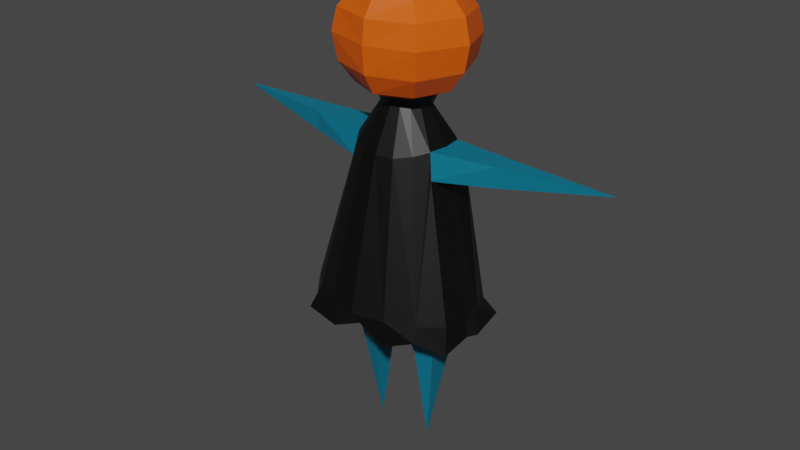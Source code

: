 # Source: Hero.blend  (saved by Blender 3.3.6; exported with 4.5.12 LTS)
import bpy
from mathutils import Matrix  # noqa: F401  (used for matrix-valued properties, if any)

bpy.ops.wm.read_factory_settings(use_empty=True)
scene = bpy.context.scene
scene.name = 'Scene'

# ---- collections
col_collection = bpy.data.collections.new('Collection'); scene.collection.children.link(col_collection)

# ---- materials (node trees are filled in below, after node groups)
mat_material = bpy.data.materials.new('Material')
mat_material.alpha_threshold = 0.0
mat_material.use_transparent_shadow = False
mat_material.roughness = 0.5
mat_material.line_color = (0.0, 0.0, 0.0, 1.0)
mat_material_001 = bpy.data.materials.new('Material.001')
mat_material_001.use_transparent_shadow = False
mat_material_002 = bpy.data.materials.new('Material.002')
mat_material_002.use_transparent_shadow = False
mat_material_003 = bpy.data.materials.new('Material.003')
mat_material_003.use_transparent_shadow = False

# ---- material node trees
mat_material.use_nodes = True; mat_material.node_tree.nodes.clear()
_N = mat_material.node_tree.nodes; _L = mat_material.node_tree.links
n0 = _N.new('ShaderNodeOutputMaterial'); n0.name = 'Material Output'; n0.location = (300, 300)
n1 = _N.new('ShaderNodeBsdfPrincipled'); n1.name = 'Principled BSDF'; n1.location = (10, 300)
n1.distribution = 'GGX'
n1.subsurface_method = 'RANDOM_WALK_SKIN'
n1.inputs[0].default_value = (0.0, 0.164, 0.2598, 1.0)
n1.inputs[3].default_value = 1.45
n1.inputs[27].default_value = (0.0, 0.0, 0.0, 1.0)
n1.inputs[28].default_value = 1.0
_L.new(n1.outputs[0], n0.inputs[0])
n0.is_active_output = True
mat_material_001.use_nodes = True; mat_material_001.node_tree.nodes.clear()
_N = mat_material_001.node_tree.nodes; _L = mat_material_001.node_tree.links
n0 = _N.new('ShaderNodeBsdfPrincipled'); n0.name = 'Principled BSDF'; n0.location = (10, 300)
n0.distribution = 'GGX'
n0.subsurface_method = 'RANDOM_WALK_SKIN'
n0.inputs[0].default_value = (0.8, 0.1044, 0.0, 1.0)
n0.inputs[3].default_value = 1.45
n0.inputs[27].default_value = (0.0, 0.0, 0.0, 1.0)
n0.inputs[28].default_value = 1.0
n1 = _N.new('ShaderNodeOutputMaterial'); n1.name = 'Material Output'; n1.location = (300, 300)
_L.new(n0.outputs[0], n1.inputs[0])
n1.is_active_output = True
mat_material_002.use_nodes = True; mat_material_002.node_tree.nodes.clear()
_N = mat_material_002.node_tree.nodes; _L = mat_material_002.node_tree.links
n0 = _N.new('ShaderNodeBsdfPrincipled'); n0.name = 'Principled BSDF'; n0.location = (10, 300)
n0.distribution = 'GGX'
n0.subsurface_method = 'RANDOM_WALK_SKIN'
n0.inputs[0].default_value = (0.0, 0.0, 0.0, 1.0)
n0.inputs[3].default_value = 1.45
n0.inputs[27].default_value = (0.0, 0.0, 0.0, 1.0)
n0.inputs[28].default_value = 1.0
n1 = _N.new('ShaderNodeOutputMaterial'); n1.name = 'Material Output'; n1.location = (300, 300)
_L.new(n0.outputs[0], n1.inputs[0])
n1.is_active_output = True
mat_material_003.use_nodes = True; mat_material_003.node_tree.nodes.clear()
_N = mat_material_003.node_tree.nodes; _L = mat_material_003.node_tree.links
n0 = _N.new('ShaderNodeBsdfPrincipled'); n0.name = 'Principled BSDF'; n0.location = (10, 300)
n0.distribution = 'GGX'
n0.subsurface_method = 'RANDOM_WALK_SKIN'
n0.inputs[0].default_value = (0.2159, 0.05127, 0.02956, 1.0)
n0.inputs[3].default_value = 1.45
n0.inputs[27].default_value = (0.0, 0.0, 0.0, 1.0)
n0.inputs[28].default_value = 1.0
n1 = _N.new('ShaderNodeOutputMaterial'); n1.name = 'Material Output'; n1.location = (300, 300)
_L.new(n0.outputs[0], n1.inputs[0])
n1.is_active_output = True

# ---- world
world_world = bpy.data.worlds.new('World'); scene.world = world_world
world_world.use_nodes = True; world_world.node_tree.nodes.clear()
_N = world_world.node_tree.nodes; _L = world_world.node_tree.links
n0 = _N.new('ShaderNodeOutputWorld'); n0.name = 'World Output'; n0.location = (300, 300)
n1 = _N.new('ShaderNodeBackground'); n1.name = 'Background'; n1.location = (10, 300)
n1.inputs[0].default_value = (0.05088, 0.05088, 0.05088, 1.0)
_L.new(n1.outputs[0], n0.inputs[0])
n0.is_active_output = True
world_world.color = (0.05088, 0.05088, 0.05088)
world_world.use_sun_shadow = False
world_world.sun_shadow_jitter_overblur = 0.0

# ---- meshes
me_cube = bpy.data.meshes.new('Cube')
me_cube.from_pydata([(-0.5519, -0.06524, 1.986), (-0.5818, -0.1274, 1.507), (-0.5519, -0.7721, 1.986), (-0.5818, -0.7092, 1.507), (0.0, -0.009365, 1.507), (0.0, -0.9355, 1.986), (0.0, -0.8674, 1.507), (0.0, 0.06587, 1.986), (0.0, -0.7967, 3.012), (-0.3792, -0.6399, 3.012), (-0.3723, -0.2097, 3.012), (0.0, -0.07341, 3.012), (-0.184, -0.06429, 1.31), (-0.184, -0.8162, 1.31), (0.0, -0.0183, 1.449), (0.0, -0.8208, 1.449), (-0.3162, -0.4583, -0.4198), (-0.3162, -0.4583, -0.4198), (-0.3162, -0.4583, -0.4198), (-0.3162, -0.4583, -0.4198), (0.0, -0.1857, 3.229), (-0.2333, -0.519, 3.229), (0.0, -0.6528, 3.229), (-0.2333, -0.3145, 3.229), (-0.186, -0.3145, 3.491), (0.0, -0.2242, 3.491), (-0.186, -0.519, 3.491), (0.0, -0.6139, 3.491), (-0.4662, -0.6802, 2.734), (-0.4179, -0.166, 2.734), (-1.124, -0.5246, 3.013), (-1.124, -0.2845, 3.013), (-1.106, -0.5243, 2.795), (-1.106, -0.2811, 2.795), (-2.287, -0.3387, 2.996), (-2.287, -0.3387, 2.996), (-2.287, -0.3387, 2.996), (-2.287, -0.3387, 2.996), (-0.4835, -0.5966, 0.6819), (-0.2846, -0.642, 0.6855), (-0.2847, -0.2622, 0.6856), (-0.4835, -0.2926, 0.6819), (0.5519, -0.06524, 1.986), (0.5818, -0.1274, 1.507), (0.5519, -0.7721, 1.986), (0.5818, -0.7092, 1.507), (0.3792, -0.6399, 3.012), (0.3723, -0.2097, 3.012), (0.184, -0.06429, 1.31), (0.184, -0.8164, 1.31), (0.3162, -0.4583, -0.4198), (0.3162, -0.4583, -0.4198), (0.3162, -0.4583, -0.4198), (0.3162, -0.4583, -0.4198), (0.2333, -0.519, 3.229), (0.2333, -0.3145, 3.229), (0.186, -0.3145, 3.491), (0.186, -0.519, 3.491), (0.4662, -0.6802, 2.734), (0.4179, -0.166, 2.734), (1.124, -0.5246, 3.013), (1.124, -0.2845, 3.013), (1.106, -0.5243, 2.795), (1.106, -0.2811, 2.795), (2.287, -0.3387, 2.996), (2.287, -0.3387, 2.996), (2.287, -0.3387, 2.996), (2.287, -0.3387, 2.996), (0.4835, -0.5966, 0.6819), (0.2846, -0.642, 0.6855), (0.2847, -0.2622, 0.6856), (0.4835, -0.2926, 0.6819)], [], [(10, 29, 33, 31), (6, 5, 2, 3), (3, 2, 0, 1), (1, 4, 14, 12), (1, 0, 7, 4), (10, 9, 21, 23), (2, 5, 8, 9, 28), (7, 0, 29, 10, 11), (12, 14, 15, 13), (6, 3, 13, 15), (39, 38, 17, 18), (40, 39, 18, 19), (41, 40, 19, 16), (38, 41, 16, 17), (11, 10, 23, 20), (20, 23, 24, 25), (9, 8, 22, 21), (17, 16, 19, 18), (25, 24, 26, 27), (23, 21, 26, 24), (21, 22, 27, 26), (0, 2, 28, 29), (32, 30, 34, 36), (29, 28, 32, 33), (28, 9, 30, 32), (9, 10, 31, 30), (37, 36, 34, 35), (31, 33, 37, 35), (30, 31, 35, 34), (33, 32, 36, 37), (3, 1, 41, 38), (1, 12, 40, 41), (12, 13, 39, 40), (13, 3, 38, 39), (47, 61, 63, 59), (6, 45, 44, 5), (45, 43, 42, 44), (43, 48, 14, 4), (43, 4, 7, 42), (47, 55, 54, 46), (44, 58, 46, 8, 5), (7, 11, 47, 59, 42), (48, 49, 15, 14), (6, 15, 49, 45), (69, 52, 51, 68), (70, 53, 52, 69), (71, 50, 53, 70), (68, 51, 50, 71), (11, 20, 55, 47), (20, 25, 56, 55), (46, 54, 22, 8), (51, 52, 53, 50), (25, 27, 57, 56), (55, 56, 57, 54), (54, 57, 27, 22), (42, 59, 58, 44), (62, 66, 64, 60), (59, 63, 62, 58), (58, 62, 60, 46), (46, 60, 61, 47), (67, 65, 64, 66), (61, 65, 67, 63), (60, 64, 65, 61), (63, 67, 66, 62), (45, 68, 71, 43), (43, 71, 70, 48), (48, 70, 69, 49), (49, 69, 68, 45)])
_uv = me_cube.uv_layers.new(name='UVMap')
_uv.uv.foreach_set('vector', [0.625, 0.25, 0.625, 0.25, 0.625, 0.25, 0.625, 0.25, 0.375, 0.875, 0.625, 0.875, 0.625, 1.0, 0.375, 1.0, 0.375, 0.0, 0.625, 0.0, 0.625, 0.25, 0.375, 0.25, 0.375, 0.25, 0.375, 0.375, 0.375, 0.375, 0.375, 0.25, 0.375, 0.25, 0.625, 0.25, 0.625, 0.375, 0.375, 0.375, 0.625, 0.25, 0.625, 0.0, 0.625, 0.0, 0.625, 0.25, 0.625, 1.0, 0.625, 0.875, 0.625, 0.875, 0.625, 1.0, 0.625, 1.0, 0.625, 0.375, 0.625, 0.25, 0.625, 0.25, 0.625, 0.25, 0.625, 0.375, 0.125, 0.5, 0.25, 0.5, 0.25, 0.75, 0.125, 0.75, 0.375, 0.875, 0.375, 1.0, 0.375, 1.0, 0.375, 0.875, 0.375, 1.0, 0.375, 1.0, 0.375, 1.0, 0.375, 1.0, 0.125, 0.5, 0.125, 0.75, 0.125, 0.75, 0.125, 0.5, 0.375, 0.25, 0.375, 0.25, 0.375, 0.25, 0.375, 0.25, 0.375, 0.0, 0.375, 0.25, 0.375, 0.25, 0.375, 0.0, 0.625, 0.375, 0.625, 0.25, 0.625, 0.25, 0.625, 0.375, 0.625, 0.375, 0.625, 0.25, 0.625, 0.25, 0.625, 0.375, 0.625, 1.0, 0.625, 0.875, 0.625, 0.875, 0.625, 1.0, 0.375, 1.0, 0.375, 0.25, 0.125, 0.5, 0.375, 1.0, 0.75, 0.5, 0.875, 0.5, 0.875, 0.75, 0.75, 0.75, 0.625, 0.25, 0.625, 0.0, 0.625, 0.0, 0.625, 0.25, 0.625, 1.0, 0.625, 0.875, 0.625, 0.875, 0.625, 1.0, 0.625, 0.25, 0.625, 0.0, 0.625, 0.0, 0.625, 0.25, 0.625, 1.0, 0.625, 1.0, 0.625, 1.0, 0.625, 1.0, 0.625, 0.25, 0.625, 0.0, 0.625, 0.0, 0.625, 0.25, 0.625, 1.0, 0.625, 1.0, 0.625, 1.0, 0.625, 1.0, 0.625, 0.0, 0.625, 0.25, 0.625, 0.25, 0.625, 0.0, 0.625, 0.25, 0.625, 0.0, 0.625, 0.0, 0.625, 0.25, 0.625, 0.25, 0.625, 0.25, 0.625, 0.25, 0.625, 0.25, 0.625, 0.0, 0.625, 0.25, 0.625, 0.25, 0.625, 0.0, 0.625, 0.25, 0.625, 0.0, 0.625, 0.0, 0.625, 0.25, 0.375, 0.0, 0.375, 0.25, 0.375, 0.25, 0.375, 0.0, 0.375, 0.25, 0.375, 0.25, 0.375, 0.25, 0.375, 0.25, 0.125, 0.5, 0.125, 0.75, 0.125, 0.75, 0.125, 0.5, 0.375, 1.0, 0.375, 1.0, 0.375, 1.0, 0.375, 1.0, 0.625, 0.25, 0.625, 0.25, 0.625, 0.25, 0.625, 0.25, 0.375, 0.875, 0.375, 1.0, 0.625, 1.0, 0.625, 0.875, 0.375, 0.0, 0.375, 0.25, 0.625, 0.25, 0.625, 0.0, 0.375, 0.25, 0.375, 0.25, 0.375, 0.375, 0.375, 0.375, 0.375, 0.25, 0.375, 0.375, 0.625, 0.375, 0.625, 0.25, 0.625, 0.25, 0.625, 0.25, 0.625, 0.0, 0.625, 0.0, 0.625, 1.0, 0.625, 1.0, 0.625, 1.0, 0.625, 0.875, 0.625, 0.875, 0.625, 0.375, 0.625, 0.375, 0.625, 0.25, 0.625, 0.25, 0.625, 0.25, 0.125, 0.5, 0.125, 0.75, 0.25, 0.75, 0.25, 0.5, 0.375, 0.875, 0.375, 0.875, 0.375, 1.0, 0.375, 1.0, 0.375, 1.0, 0.375, 1.0, 0.375, 1.0, 0.375, 1.0, 0.125, 0.5, 0.125, 0.5, 0.125, 0.75, 0.125, 0.75, 0.375, 0.25, 0.375, 0.25, 0.375, 0.25, 0.375, 0.25, 0.375, 0.0, 0.375, 0.0, 0.375, 0.25, 0.375, 0.25, 0.625, 0.375, 0.625, 0.375, 0.625, 0.25, 0.625, 0.25, 0.625, 0.375, 0.625, 0.375, 0.625, 0.25, 0.625, 0.25, 0.625, 1.0, 0.625, 1.0, 0.625, 0.875, 0.625, 0.875, 0.375, 1.0, 0.375, 1.0, 0.125, 0.5, 0.375, 0.25, 0.75, 0.5, 0.75, 0.75, 0.875, 0.75, 0.875, 0.5, 0.625, 0.25, 0.625, 0.25, 0.625, 0.0, 0.625, 0.0, 0.625, 1.0, 0.625, 1.0, 0.625, 0.875, 0.625, 0.875, 0.625, 0.25, 0.625, 0.25, 0.625, 0.0, 0.625, 0.0, 0.625, 1.0, 0.625, 1.0, 0.625, 1.0, 0.625, 1.0, 0.625, 0.25, 0.625, 0.25, 0.625, 0.0, 0.625, 0.0, 0.625, 1.0, 0.625, 1.0, 0.625, 1.0, 0.625, 1.0, 0.625, 0.0, 0.625, 0.0, 0.625, 0.25, 0.625, 0.25, 0.625, 0.25, 0.625, 0.25, 0.625, 0.0, 0.625, 0.0, 0.625, 0.25, 0.625, 0.25, 0.625, 0.25, 0.625, 0.25, 0.625, 0.0, 0.625, 0.0, 0.625, 0.25, 0.625, 0.25, 0.625, 0.25, 0.625, 0.25, 0.625, 0.0, 0.625, 0.0, 0.375, 0.0, 0.375, 0.0, 0.375, 0.25, 0.375, 0.25, 0.375, 0.25, 0.375, 0.25, 0.375, 0.25, 0.375, 0.25, 0.125, 0.5, 0.125, 0.5, 0.125, 0.75, 0.125, 0.75, 0.375, 1.0, 0.375, 1.0, 0.375, 1.0, 0.375, 1.0])
me_cube.materials.append(mat_material)
me_cube.use_mirror_vertex_groups = False
me_cube.update()
me_sphere_004 = bpy.data.meshes.new('Sphere.004')
me_sphere_004.from_pydata([(0.0, -0.2755, -1.431), (0.0, -0.4982, -1.483), (0.0, -0.621, -1.657), (0.0, -0.653, -1.894), (0.0, -0.6291, -2.184), (0.0, -0.5063, -2.395), (0.0, -0.2755, -2.496), (-0.1948, -0.1948, -1.431), (-0.36, -0.36, -1.483), (-0.4704, -0.4696, -1.657), (-0.5091, -0.5068, -1.894), (-0.4704, -0.4703, -2.184), (-0.36, -0.36, -2.395), (-0.1948, -0.1948, -2.496), (-0.2755, 0.0, -1.431), (-0.5091, 0.0, -1.483), (-0.6652, 0.0, -1.657), (-0.72, 0.0, -1.909), (-0.6652, 0.0, -2.184), (-0.5091, 0.0, -2.395), (-0.2755, 0.0, -2.496), (-0.1948, 0.1948, -1.431), (-0.36, 0.36, -1.483), (-0.4704, 0.4695, -1.692), (-0.5091, 0.5068, -1.939), (-0.4704, 0.4701, -2.184), (-0.36, 0.36, -2.395), (-0.1948, 0.1948, -2.496), (0.0, 0.0, -2.518), (0.0, 0.0, -1.601), (0.0, 0.2755, -1.431), (0.0, 0.4976, -1.483), (0.0, 0.6157, -1.679), (0.0, 0.5844, -2.186), (0.0, 0.5063, -2.395), (0.0, 0.2755, -2.496), (-0.3863, 0.4956, -1.691), (-0.1796, 0.5946, -1.945), (-0.05276, 0.6176, -1.848), (-0.3794, 0.5056, -1.737), (-0.37, 0.5156, -1.767), (-0.3568, 0.5256, -1.79), (-0.3404, 0.5355, -1.818), (-0.326, 0.5454, -1.844), (-0.3051, 0.5558, -1.869), (-0.2848, 0.5651, -1.891), (-0.2453, 0.575, -1.917), (-0.2121, 0.5848, -1.938), (-0.1502, 0.5985, -1.935), (-0.1204, 0.6024, -1.921), (-0.09253, 0.6062, -1.907), (-0.0647, 0.61, -1.888), (-0.04468, 0.6138, -1.865), (0.0, 0.6379, -1.898), (-0.02816, 0.6354, -1.947), (0.0, 0.6381, -2.013), (-0.06592, 0.6201, -2.015), (-0.1441, 0.5831, -2.18), (0.0, 0.6305, -2.114), (-0.3658, 0.531, -2.053), (-0.04573, 0.6181, -2.137), (-0.09145, 0.6056, -2.099), (-0.1372, 0.5932, -2.114), (-0.1829, 0.5807, -2.084), (-0.2286, 0.5683, -2.093), (-0.2744, 0.5559, -2.068), (-0.3201, 0.5434, -2.07), (-0.3241, 0.5414, -2.091), (-0.2824, 0.5519, -2.105), (-0.2427, 0.5623, -2.138), (-0.1852, 0.5728, -2.144), (-0.05062, 0.5838, -2.206), (-0.08959, 0.5834, -2.173), (0.1948, -0.1948, -1.431), (0.36, -0.36, -1.483), (0.4704, -0.4696, -1.657), (0.5091, -0.5068, -1.894), (0.4704, -0.4703, -2.184), (0.36, -0.36, -2.395), (0.1948, -0.1948, -2.496), (0.2755, 0.0, -1.431), (0.5091, 0.0, -1.483), (0.6652, 0.0, -1.657), (0.72, 0.0, -1.909), (0.6652, 0.0, -2.184), (0.5091, 0.0, -2.395), (0.2755, 0.0, -2.496), (0.1948, 0.1948, -1.431), (0.36, 0.36, -1.483), (0.4704, 0.4695, -1.692), (0.5091, 0.5068, -1.939), (0.4704, 0.4701, -2.184), (0.36, 0.36, -2.395), (0.1948, 0.1948, -2.496), (0.3863, 0.4956, -1.691), (0.1796, 0.5946, -1.945), (0.05276, 0.6176, -1.848), (0.3794, 0.5056, -1.737), (0.37, 0.5156, -1.767), (0.3568, 0.5256, -1.79), (0.3404, 0.5355, -1.818), (0.326, 0.5454, -1.844), (0.3051, 0.5558, -1.869), (0.2848, 0.5651, -1.891), (0.2453, 0.575, -1.917), (0.2121, 0.5848, -1.938), (0.1502, 0.5985, -1.935), (0.1204, 0.6024, -1.921), (0.09253, 0.6062, -1.907), (0.0647, 0.61, -1.888), (0.04468, 0.6138, -1.865), (0.02816, 0.6354, -1.947), (0.06592, 0.6201, -2.015), (0.1441, 0.5831, -2.18), (0.3658, 0.531, -2.053), (0.04573, 0.6181, -2.137), (0.09145, 0.6056, -2.099), (0.1372, 0.5932, -2.114), (0.1829, 0.5807, -2.084), (0.2286, 0.5683, -2.093), (0.2744, 0.5559, -2.068), (0.3201, 0.5434, -2.07), (0.3241, 0.5414, -2.091), (0.2824, 0.5519, -2.105), (0.2427, 0.5623, -2.138), (0.1852, 0.5728, -2.144), (0.05062, 0.5838, -2.206), (0.08959, 0.5834, -2.173)], [], [(6, 5, 12, 13), (4, 3, 10, 11), (2, 1, 8, 9), (0, 29, 7), (28, 6, 13), (5, 4, 11, 12), (3, 2, 9, 10), (1, 0, 7, 8), (9, 8, 15, 16), (7, 29, 14), (28, 13, 20), (12, 11, 18, 19), (10, 9, 16, 17), (8, 7, 14, 15), (13, 12, 19, 20), (11, 10, 17, 18), (28, 20, 27), (19, 18, 25, 26), (17, 16, 23, 24), (15, 14, 21, 22), (20, 19, 26, 27), (18, 17, 24, 25), (16, 15, 22, 23), (14, 29, 21), (22, 21, 30, 31), (27, 26, 34, 35), (25, 24, 37, 54, 56, 55, 58, 60, 61, 62, 63, 64, 65, 66, 59, 67, 68, 69, 70, 57), (23, 22, 31, 32, 36), (21, 29, 30), (28, 27, 35), (26, 25, 57, 72, 71, 33, 34), (24, 23, 36, 39, 40, 41, 42, 43, 44, 45, 46, 47, 37), (37, 48, 49, 50, 51, 52, 38, 36, 32, 53, 54), (6, 79, 78, 5), (4, 77, 76, 3), (2, 75, 74, 1), (0, 73, 29), (28, 79, 6), (5, 78, 77, 4), (3, 76, 75, 2), (1, 74, 73, 0), (75, 82, 81, 74), (73, 80, 29), (28, 86, 79), (78, 85, 84, 77), (76, 83, 82, 75), (74, 81, 80, 73), (79, 86, 85, 78), (77, 84, 83, 76), (28, 93, 86), (85, 92, 91, 84), (83, 90, 89, 82), (81, 88, 87, 80), (86, 93, 92, 85), (84, 91, 90, 83), (82, 89, 88, 81), (80, 87, 29), (88, 31, 30, 87), (93, 35, 34, 92), (91, 113, 125, 124, 123, 122, 114, 121, 120, 119, 118, 117, 116, 115, 58, 55, 112, 111, 95, 90), (89, 94, 32, 31, 88), (87, 30, 29), (28, 35, 93), (92, 34, 33, 126, 127, 113, 91), (90, 95, 105, 104, 103, 102, 101, 100, 99, 98, 97, 94, 89), (95, 111, 53, 32, 94, 96, 110, 109, 108, 107, 106)])
_uv = me_sphere_004.uv_layers.new(name='UVMap')
_uv.uv.foreach_set('vector', [0.25, 0.125, 0.25, 0.25, 0.125, 0.25, 0.125, 0.125, 0.25, 0.375, 0.25, 0.5, 0.125, 0.5, 0.125, 0.375, 0.25, 0.625, 0.25, 0.75, 0.125, 0.75, 0.125, 0.625, 0.25, 0.875, 0.1875, 1.0, 0.125, 0.875, 0.1875, 0.0, 0.25, 0.125, 0.125, 0.125, 0.25, 0.25, 0.25, 0.375, 0.125, 0.375, 0.125, 0.25, 0.25, 0.5, 0.25, 0.625, 0.125, 0.625, 0.125, 0.5, 0.25, 0.75, 0.25, 0.875, 0.125, 0.875, 0.125, 0.75, 0.125, 0.625, 0.125, 0.75, 0.0, 0.75, 0.0, 0.625, 0.125, 0.875, 0.0625, 1.0, 0.0, 0.875, 0.0625, 0.0, 0.125, 0.125, 0.0, 0.125, 0.125, 0.25, 0.125, 0.375, 0.0, 0.375, 0.0, 0.25, 0.125, 0.5, 0.125, 0.625, 0.0, 0.625, 0.0, 0.5, 0.125, 0.75, 0.125, 0.875, 0.0, 0.875, 0.0, 0.75, 0.125, 0.125, 0.125, 0.25, 0.0, 0.25, 0.0, 0.125, 0.125, 0.375, 0.125, 0.5, 0.0, 0.5, 0.0, 0.375, 0.9375, 0.0, 1.0, 0.125, 0.875, 0.125, 1.0, 0.25, 1.0, 0.375, 0.875, 0.375, 0.875, 0.25, 1.0, 0.5, 1.0, 0.625, 0.875, 0.625, 0.875, 0.5, 1.0, 0.75, 1.0, 0.875, 0.875, 0.875, 0.875, 0.75, 1.0, 0.125, 1.0, 0.25, 0.875, 0.25, 0.875, 0.125, 1.0, 0.375, 1.0, 0.5, 0.875, 0.5, 0.875, 0.375, 1.0, 0.625, 1.0, 0.75, 0.875, 0.75, 0.875, 0.625, 1.0, 0.875, 0.9375, 1.0, 0.875, 0.875, 0.875, 0.75, 0.875, 0.875, 0.75, 0.875, 0.75, 0.75, 0.875, 0.125, 0.875, 0.25, 0.75, 0.25, 0.75, 0.125, 0.875, 0.375, 0.875, 0.5, 0.7944, 0.5, 0.757, 0.5, 0.7666, 0.464, 0.75, 0.4652, 0.75, 0.4118, 0.7616, 0.4157, 0.7732, 0.4195, 0.7848, 0.4234, 0.7964, 0.4272, 0.808, 0.4311, 0.8197, 0.4349, 0.8313, 0.4387, 0.8429, 0.4426, 0.8311, 0.4291, 0.8193, 0.4156, 0.8076, 0.402, 0.7958, 0.3885, 0.784, 0.375, 0.875, 0.625, 0.875, 0.75, 0.75, 0.75, 0.75, 0.625, 0.8527, 0.625, 0.875, 0.875, 0.8125, 1.0, 0.75, 0.875, 0.8125, 0.0, 0.875, 0.125, 0.75, 0.125, 0.875, 0.25, 0.875, 0.375, 0.784, 0.375, 0.7755, 0.3643, 0.767, 0.3535, 0.75, 0.332, 0.75, 0.25, 0.875, 0.5, 0.875, 0.625, 0.8527, 0.625, 0.8468, 0.6125, 0.841, 0.6, 0.8352, 0.5875, 0.8293, 0.575, 0.8235, 0.5625, 0.8177, 0.55, 0.8119, 0.5375, 0.806, 0.525, 0.8002, 0.5125, 0.7944, 0.5, 0.7944, 0.5, 0.7892, 0.5086, 0.784, 0.5172, 0.7789, 0.5258, 0.7737, 0.5343, 0.7685, 0.5429, 0.7633, 0.5515, 0.8527, 0.625, 0.75, 0.625, 0.75, 0.5233, 0.757, 0.5, 0.25, 0.125, 0.125, 0.125, 0.125, 0.25, 0.25, 0.25, 0.25, 0.375, 0.125, 0.375, 0.125, 0.5, 0.25, 0.5, 0.25, 0.625, 0.125, 0.625, 0.125, 0.75, 0.25, 0.75, 0.25, 0.875, 0.125, 0.875, 0.1875, 1.0, 0.1875, 0.0, 0.125, 0.125, 0.25, 0.125, 0.25, 0.25, 0.125, 0.25, 0.125, 0.375, 0.25, 0.375, 0.25, 0.5, 0.125, 0.5, 0.125, 0.625, 0.25, 0.625, 0.25, 0.75, 0.125, 0.75, 0.125, 0.875, 0.25, 0.875, 0.125, 0.625, 0.0, 0.625, 0.0, 0.75, 0.125, 0.75, 0.125, 0.875, 0.0, 0.875, 0.0625, 1.0, 0.0625, 0.0, 0.0, 0.125, 0.125, 0.125, 0.125, 0.25, 0.0, 0.25, 0.0, 0.375, 0.125, 0.375, 0.125, 0.5, 0.0, 0.5, 0.0, 0.625, 0.125, 0.625, 0.125, 0.75, 0.0, 0.75, 0.0, 0.875, 0.125, 0.875, 0.125, 0.125, 0.0, 0.125, 0.0, 0.25, 0.125, 0.25, 0.125, 0.375, 0.0, 0.375, 0.0, 0.5, 0.125, 0.5, 0.9375, 0.0, 0.875, 0.125, 1.0, 0.125, 1.0, 0.25, 0.875, 0.25, 0.875, 0.375, 1.0, 0.375, 1.0, 0.5, 0.875, 0.5, 0.875, 0.625, 1.0, 0.625, 1.0, 0.75, 0.875, 0.75, 0.875, 0.875, 1.0, 0.875, 1.0, 0.125, 0.875, 0.125, 0.875, 0.25, 1.0, 0.25, 1.0, 0.375, 0.875, 0.375, 0.875, 0.5, 1.0, 0.5, 1.0, 0.625, 0.875, 0.625, 0.875, 0.75, 1.0, 0.75, 1.0, 0.875, 0.875, 0.875, 0.9375, 1.0, 0.875, 0.75, 0.75, 0.75, 0.75, 0.875, 0.875, 0.875, 0.875, 0.125, 0.75, 0.125, 0.75, 0.25, 0.875, 0.25, 0.875, 0.375, 0.784, 0.375, 0.7958, 0.3885, 0.8076, 0.402, 0.8193, 0.4156, 0.8311, 0.4291, 0.8429, 0.4426, 0.8313, 0.4387, 0.8197, 0.4349, 0.808, 0.4311, 0.7964, 0.4272, 0.7848, 0.4234, 0.7732, 0.4195, 0.7616, 0.4157, 0.75, 0.4118, 0.75, 0.4652, 0.7666, 0.464, 0.757, 0.5, 0.7944, 0.5, 0.875, 0.5, 0.875, 0.625, 0.8527, 0.625, 0.75, 0.625, 0.75, 0.75, 0.875, 0.75, 0.875, 0.875, 0.75, 0.875, 0.8125, 1.0, 0.8125, 0.0, 0.75, 0.125, 0.875, 0.125, 0.875, 0.25, 0.75, 0.25, 0.75, 0.332, 0.767, 0.3535, 0.7755, 0.3643, 0.784, 0.375, 0.875, 0.375, 0.875, 0.5, 0.7944, 0.5, 0.8002, 0.5125, 0.806, 0.525, 0.8119, 0.5375, 0.8177, 0.55, 0.8235, 0.5625, 0.8293, 0.575, 0.8352, 0.5875, 0.841, 0.6, 0.8468, 0.6125, 0.8527, 0.625, 0.875, 0.625, 0.7944, 0.5, 0.757, 0.5, 0.75, 0.5233, 0.75, 0.625, 0.8527, 0.625, 0.7633, 0.5515, 0.7685, 0.5429, 0.7737, 0.5343, 0.7789, 0.5258, 0.784, 0.5172, 0.7892, 0.5086])
me_sphere_004.materials.append(mat_material_001)
me_sphere_004.update()
me_circle_003 = bpy.data.meshes.new('Circle.003')
me_circle_003.from_pydata([(-0.07228, 0.1744, -0.0359), (-0.1489, 0.1441, -0.01402), (-0.2132, 0.09395, 0.0007731), (-0.2455, 0.0, 0.003149), (-0.2268, -0.09395, 0.007462), (-0.1736, -0.1736, 0.01533), (-0.09395, -0.2268, 0.02346), (0.0, -0.2455, 0.02709), (-0.1723, 0.3131, -0.368), (-0.3224, 0.3005, -0.3541), (-0.4222, 0.1892, -0.3252), (-0.4504, -0.00606, -0.3285), (-0.416, -0.196, -0.3264), (-0.3184, -0.3229, -0.3536), (-0.1723, -0.416, -0.3792), (0.0, -0.4502, -0.3789), (-0.3994, 0.5661, -2.004), (-0.6404, 0.3764, -1.964), (-0.7724, 0.102, -1.924), (-0.8348, -0.1653, -1.895), (-0.7813, -0.3971, -1.879), (-0.585, -0.5878, -1.865), (-0.3166, -0.7227, -1.85), (0.0, -0.8115, -1.843), (-0.3317, 0.5883, -2.256), (-0.6163, 0.3837, -2.107), (-0.7832, 0.09579, -2.198), (-0.8648, -0.1835, -2.051), (-0.8102, -0.4318, -2.157), (-0.5887, -0.7487, -2.021), (-0.2994, -0.7185, -2.131), (0.0, -0.692, -2.001), (-0.5057, -0.005329, -0.572), (-0.4928, 0.2298, -0.5754), (-0.4598, -0.2338, -0.5752), (-0.03969, 0.2745, 0.08632), (-0.1783, 0.2362, 0.106), (-0.2537, 0.1402, 0.1254), (-0.2793, 0.01138, 0.1353), (-0.2537, -0.1174, 0.1427), (-0.1808, -0.2266, 0.1551), (-0.09549, -0.2995, 0.1656), (0.0, -0.3252, 0.17), (0.07228, 0.1744, -0.0359), (0.1489, 0.1441, -0.01402), (0.2132, 0.09395, 0.0007731), (0.2455, 0.0, 0.003149), (0.2268, -0.09395, 0.007462), (0.1736, -0.1736, 0.01533), (0.09395, -0.2268, 0.02346), (0.1723, 0.3131, -0.368), (0.3224, 0.3005, -0.3541), (0.4222, 0.1892, -0.3252), (0.4504, -0.00606, -0.3285), (0.416, -0.196, -0.3264), (0.3184, -0.3229, -0.3536), (0.1723, -0.416, -0.3792), (0.413, 0.5661, -2.004), (0.6404, 0.3764, -1.964), (0.7724, 0.102, -1.924), (0.8348, -0.1653, -1.895), (0.7813, -0.3971, -1.879), (0.585, -0.5878, -1.865), (0.3166, -0.7227, -1.85), (0.3918, 0.5883, -2.256), (0.7639, 0.4327, -2.117), (0.7832, 0.09579, -2.198), (0.8648, -0.1835, -2.051), (0.8102, -0.4318, -2.157), (0.5887, -0.6282, -2.021), (0.2994, -0.7185, -2.131), (0.5057, -0.005329, -0.572), (0.4928, 0.2298, -0.5754), (0.4598, -0.2338, -0.5752), (0.03969, 0.2745, 0.08632), (0.1783, 0.2362, 0.106), (0.2537, 0.1402, 0.1254), (0.2793, 0.01138, 0.1353), (0.2537, -0.1174, 0.1427), (0.1808, -0.2266, 0.1551), (0.09549, -0.2995, 0.1656)], [], [(4, 3, 11, 12), (5, 4, 12, 13), (6, 5, 13, 14), (7, 6, 14, 15), (1, 0, 8, 9), (2, 1, 9, 10), (3, 2, 10, 11), (13, 12, 34, 20, 21), (14, 13, 21, 22), (15, 14, 22, 23), (9, 8, 16, 17), (10, 9, 17, 18, 33), (20, 19, 27, 28), (21, 20, 28, 29), (22, 21, 29, 30), (23, 22, 30, 31), (17, 16, 24, 25), (18, 17, 25, 26), (19, 18, 26, 27), (34, 32, 19, 20), (32, 33, 18, 19), (4, 5, 40, 39), (2, 3, 38, 37), (0, 1, 36, 35), (5, 6, 41, 40), (3, 4, 39, 38), (1, 2, 37, 36), (6, 7, 42, 41), (47, 54, 53, 46), (48, 55, 54, 47), (49, 56, 55, 48), (7, 15, 56, 49), (44, 51, 50, 43), (45, 52, 51, 44), (46, 53, 52, 45), (55, 62, 61, 73, 54), (56, 63, 62, 55), (15, 23, 63, 56), (51, 58, 57, 50), (52, 72, 59, 58, 51), (61, 68, 67, 60), (62, 69, 68, 61), (63, 70, 69, 62), (23, 31, 70, 63), (58, 65, 64, 57), (59, 66, 65, 58), (60, 67, 66, 59), (73, 61, 60, 71), (71, 60, 59, 72), (47, 78, 79, 48), (45, 76, 77, 46), (43, 74, 75, 44), (48, 79, 80, 49), (46, 77, 78, 47), (44, 75, 76, 45), (49, 80, 42, 7)])
_uv = me_circle_003.uv_layers.new(name='UVMap')
_uv.uv.foreach_set('vector', [0.0, 0.0, 0.0, 0.0, 0.0, 0.0, 0.0, 0.0, 0.0, 0.0, 0.0, 0.0, 0.0, 0.0, 0.0, 0.0, 0.0, 0.0, 0.0, 0.0, 0.0, 0.0, 0.0, 0.0, 0.0, 0.0, 0.0, 0.0, 0.0, 0.0, 0.0, 0.0, 0.0, 0.0, 0.0, 0.0, 0.0, 0.0, 0.0, 0.0, 0.0, 0.0, 0.0, 0.0, 0.0, 0.0, 0.0, 0.0, 0.0, 0.0, 0.0, 0.0, 0.0, 0.0, 0.0, 0.0, 0.0, 0.0, 0.0, 0.0, 0.0, 0.0, 0.0, 0.0, 0.0, 0.0, 0.0, 0.0, 0.0, 0.0, 0.0, 0.0, 0.0, 0.0, 0.0, 0.0, 0.0, 0.0, 0.0, 0.0, 0.0, 0.0, 0.0, 0.0, 0.0, 0.0, 0.0, 0.0, 0.0, 0.0, 0.0, 0.0, 0.0, 0.0, 0.0, 0.0, 0.0, 0.0, 0.0, 0.0, 0.0, 0.0, 0.0, 0.0, 0.0, 0.0, 0.0, 0.0, 0.0, 0.0, 0.0, 0.0, 0.0, 0.0, 0.0, 0.0, 0.0, 0.0, 0.0, 0.0, 0.0, 0.0, 0.0, 0.0, 0.0, 0.0, 0.0, 0.0, 0.0, 0.0, 0.0, 0.0, 0.0, 0.0, 0.0, 0.0, 0.0, 0.0, 0.0, 0.0, 0.0, 0.0, 0.0, 0.0, 0.0, 0.0, 0.0, 0.0, 0.0, 0.0, 0.0, 0.0, 0.0, 0.0, 0.0, 0.0, 0.0, 0.0, 0.0, 0.0, 0.0, 0.0, 0.0, 0.0, 0.0, 0.0, 0.0, 0.0, 0.0, 0.0, 0.0, 0.0, 0.0, 0.0, 0.0, 0.0, 0.0, 0.0, 0.0, 0.0, 0.0, 0.0, 0.0, 0.0, 0.0, 0.0, 0.0, 0.0, 0.0, 0.0, 0.0, 0.0, 0.0, 0.0, 0.0, 0.0, 0.0, 0.0, 0.0, 0.0, 0.0, 0.0, 0.0, 0.0, 0.0, 0.0, 0.0, 0.0, 0.0, 0.0, 0.0, 0.0, 0.0, 0.0, 0.0, 0.0, 0.0, 0.0, 0.0, 0.0, 0.0, 0.0, 0.0, 0.0, 0.0, 0.0, 0.0, 0.0, 0.0, 0.0, 0.0, 0.0, 0.0, 0.0, 0.0, 0.0, 0.0, 0.0, 0.0, 0.0, 0.0, 0.0, 0.0, 0.0, 0.0, 0.0, 0.0, 0.0, 0.0, 0.0, 0.0, 0.0, 0.0, 0.0, 0.0, 0.0, 0.0, 0.0, 0.0, 0.0, 0.0, 0.0, 0.0, 0.0, 0.0, 0.0, 0.0, 0.0, 0.0, 0.0, 0.0, 0.0, 0.0, 0.0, 0.0, 0.0, 0.0, 0.0, 0.0, 0.0, 0.0, 0.0, 0.0, 0.0, 0.0, 0.0, 0.0, 0.0, 0.0, 0.0, 0.0, 0.0, 0.0, 0.0, 0.0, 0.0, 0.0, 0.0, 0.0, 0.0, 0.0, 0.0, 0.0, 0.0, 0.0, 0.0, 0.0, 0.0, 0.0, 0.0, 0.0, 0.0, 0.0, 0.0, 0.0, 0.0, 0.0, 0.0, 0.0, 0.0, 0.0, 0.0, 0.0, 0.0, 0.0, 0.0, 0.0, 0.0, 0.0, 0.0, 0.0, 0.0, 0.0, 0.0, 0.0, 0.0, 0.0, 0.0, 0.0, 0.0, 0.0, 0.0, 0.0, 0.0, 0.0, 0.0, 0.0, 0.0, 0.0, 0.0, 0.0, 0.0, 0.0, 0.0, 0.0, 0.0, 0.0, 0.0, 0.0, 0.0, 0.0, 0.0, 0.0, 0.0, 0.0, 0.0, 0.0, 0.0, 0.0, 0.0, 0.0, 0.0, 0.0, 0.0, 0.0, 0.0, 0.0, 0.0, 0.0, 0.0, 0.0, 0.0, 0.0, 0.0, 0.0, 0.0, 0.0, 0.0, 0.0, 0.0, 0.0, 0.0, 0.0, 0.0, 0.0, 0.0, 0.0, 0.0, 0.0, 0.0, 0.0, 0.0, 0.0, 0.0, 0.0, 0.0, 0.0, 0.0, 0.0, 0.0, 0.0, 0.0, 0.0, 0.0, 0.0, 0.0, 0.0, 0.0, 0.0, 0.0, 0.0, 0.0, 0.0, 0.0, 0.0, 0.0, 0.0, 0.0, 0.0, 0.0, 0.0, 0.0, 0.0, 0.0, 0.0, 0.0, 0.0, 0.0, 0.0, 0.0, 0.0, 0.0, 0.0, 0.0, 0.0, 0.0, 0.0, 0.0, 0.0, 0.0, 0.0, 0.0, 0.0, 0.0, 0.0, 0.0])
me_circle_003.materials.append(mat_material_002)
me_circle_003.update()
me_cylinder_002 = bpy.data.meshes.new('Cylinder.002')
me_cylinder_002.from_pydata([(-0.08408, 0.4888, 0.5745), (-0.08408, 0.4888, 0.7473), (0.0, -0.3772, 0.5827), (-0.08408, 0.5658, 0.5745), (0.0, -0.3772, 0.7427), (-0.08408, 0.5658, 0.7473), (-0.2296, -0.3357, 0.5827), (0.0, 0.5743, 0.5745), (-0.2296, -0.3357, 0.7427), (0.0, 0.5743, 0.7473), (-0.4243, -0.2619, 0.5827), (0.0, 0.5019, 0.5745), (-0.4243, -0.2619, 0.7427), (0.0, 0.5019, 0.7473), (-0.5474, -0.1064, 0.5827), (0.08408, 0.4888, 0.5745), (-0.5474, -0.1064, 0.7427), (0.08408, 0.4888, 0.7473), (-0.5596, 0.1094, 0.5827), (0.08408, 0.5658, 0.5745), (-0.5596, 0.1094, 0.7427), (0.08408, 0.5658, 0.7473), (-0.5501, 0.322, 0.5827), (-0.5367, 0.322, 0.7427), (-0.4382, 0.4699, 0.5827), (-0.07238, 0.5658, 0.5869), (-0.4208, 0.4699, 0.7427), (-0.07238, 0.5658, 0.7349), (-5.784e-11, 0.5743, 0.5916), (-0.2404, 0.5373, 0.5827), (-0.2404, 0.5373, 0.7427), (2.313e-10, 0.5743, 0.7302), (0.2296, -0.3357, 0.5827), (0.2296, -0.3357, 0.7427), (0.4243, -0.2619, 0.5827), (0.4243, -0.2619, 0.7427), (0.07238, 0.5658, 0.5869), (0.5474, -0.1064, 0.5827), (0.5474, -0.1064, 0.7427), (0.07238, 0.5658, 0.7349), (0.5596, 0.1094, 0.5827), (0.5596, 0.1094, 0.7427), (0.5501, 0.322, 0.5827), (0.5501, 0.322, 0.7427), (0.4382, 0.4699, 0.5827), (0.4264, 0.4699, 0.7427), (0.2404, 0.5373, 0.5827), (0.2404, 0.5373, 0.7427), (-0.08408, 0.5582, 0.7427), (-0.08408, 0.4888, 0.7427), (-0.02872, 0.4966, 0.7427), (-0.07897, 0.4888, 0.7427), (0.0, 0.5019, 0.7427), (-0.0723, 0.5598, 0.7349), (-0.08408, 0.5582, 0.5827), (-0.0664, 0.5606, 0.5873), (-0.0723, 0.5598, 0.5868), (0.0, 0.5695, 0.5916), (-5.784e-11, 0.5695, 0.5916), (0.0, 0.5695, 0.7302), (-0.004592, 0.5688, 0.7306), (0.0, 0.5019, 0.5827), (-2.792e-11, 0.5019, 0.5827), (-0.04349, 0.4951, 0.5827), (-0.08408, 0.4888, 0.5827), (-0.07493, 0.4888, 0.5827), (6.232e-11, 0.5019, 0.7427), (0.08408, 0.5582, 0.7427), (0.08408, 0.4888, 0.7427), (0.07897, 0.4888, 0.7427), (0.06143, 0.4923, 0.7427), (2.313e-10, 0.5695, 0.7302), (0.004592, 0.5688, 0.7306), (0.08408, 0.5582, 0.5827), (0.0723, 0.5598, 0.5868), (0.0664, 0.5606, 0.5873), (0.0723, 0.5598, 0.7349), (0.07493, 0.4888, 0.5827), (0.05147, 0.4925, 0.5827), (0.08408, 0.4888, 0.5827)], [], [(2, 4, 8, 6), (6, 8, 12, 10), (10, 12, 16, 14), (14, 16, 20, 18), (18, 20, 23, 22), (22, 23, 26, 24), (30, 26, 23, 20, 16, 12, 8, 4, 52, 50, 51, 49, 48), (24, 26, 30, 29), (60, 59, 57, 58, 55, 56, 53), (29, 30, 48, 54), (2, 6, 10, 14, 18, 22, 24, 29, 54, 64, 65, 63, 62, 61), (2, 32, 33, 4), (32, 34, 35, 33), (34, 37, 38, 35), (37, 40, 41, 38), (40, 42, 43, 41), (42, 44, 45, 43), (66, 52, 4, 33, 35, 38, 41, 43, 45, 47, 67, 68, 69, 70), (44, 46, 47, 45), (74, 75, 57, 59, 71, 72, 76), (47, 46, 73, 67), (46, 44, 42, 40, 37, 34, 32, 2, 61, 78, 77, 79, 73), (1, 5, 3, 0, 64, 54, 48, 49), (9, 5, 1, 13), (3, 7, 11, 0), (79, 15, 19, 21, 17, 68, 67, 73), (9, 13, 17, 21), (19, 15, 11, 7), (56, 25, 27, 53), (27, 31, 71, 59, 60, 53), (58, 28, 25, 56, 55), (76, 39, 36, 74), (31, 39, 76, 72, 71), (74, 36, 28, 58, 57, 75), (64, 0, 65), (1, 49, 51), (3, 5, 27, 25), (7, 3, 25, 28), (66, 13, 1, 51, 50, 52), (5, 9, 31, 27), (65, 0, 11, 62, 63), (68, 17, 69), (77, 15, 79), (21, 19, 36, 39), (19, 7, 28, 36), (69, 17, 13, 66, 70), (9, 21, 39, 31), (62, 11, 15, 77, 78, 61)])
_uv = me_cylinder_002.uv_layers.new(name='UVMap')
_uv.uv.foreach_set('vector', [0.5, 0.5, 0.5, 1.0, 0.4375, 1.0, 0.4375, 0.5, 0.4375, 0.5, 0.4375, 1.0, 0.375, 1.0, 0.375, 0.5, 0.375, 0.5, 0.375, 1.0, 0.3125, 1.0, 0.3125, 0.5, 0.3125, 0.5, 0.3125, 1.0, 0.25, 1.0, 0.25, 0.5, 0.25, 0.5, 0.25, 1.0, 0.1875, 1.0, 0.1875, 0.5, 0.1875, 0.5, 0.1875, 1.0, 0.125, 1.0, 0.125, 0.5, 0.1582, 0.4717, 0.08029, 0.4197, 0.02827, 0.3418, 0.01, 0.25, 0.02827, 0.1582, 0.08029, 0.08029, 0.1582, 0.02827, 0.25, 0.01, 0.25, 0.4557, 0.2387, 0.4527, 0.2191, 0.4481, 0.2171, 0.448, 0.2179, 0.4836, 0.125, 0.5, 0.125, 1.0, 0.0625, 1.0, 0.0625, 0.5, 0.001194, 0.9621, 0.0, 0.961, 0.0, 0.5276, 0.0, 0.5276, 0.01726, 0.5143, 0.01879, 0.5129, 0.01879, 0.9757, 0.0625, 0.5, 0.0625, 1.0, 0.02186, 1.0, 0.02186, 0.5, 0.75, 0.01, 0.6582, 0.02827, 0.5803, 0.08029, 0.5283, 0.1582, 0.51, 0.25, 0.5283, 0.3418, 0.5803, 0.4197, 0.6582, 0.4717, 0.7179, 0.4836, 0.7173, 0.448, 0.7208, 0.4482, 0.733, 0.4518, 0.75, 0.4557, 0.75, 0.4557, 0.5, 0.5, 0.4375, 0.5, 0.4375, 1.0, 0.5, 1.0, 0.4375, 0.5, 0.375, 0.5, 0.375, 1.0, 0.4375, 1.0, 0.375, 0.5, 0.3125, 0.5, 0.3125, 1.0, 0.375, 1.0, 0.3125, 0.5, 0.25, 0.5, 0.25, 1.0, 0.3125, 1.0, 0.25, 0.5, 0.1875, 0.5, 0.1875, 1.0, 0.25, 1.0, 0.1875, 0.5, 0.125, 0.5, 0.125, 1.0, 0.1875, 1.0, 0.25, 0.4557, 0.25, 0.4557, 0.25, 0.01, 0.1582, 0.02827, 0.08029, 0.08029, 0.02827, 0.1582, 0.01, 0.25, 0.02827, 0.3418, 0.08029, 0.4197, 0.1582, 0.4717, 0.2179, 0.4836, 0.2172, 0.448, 0.2192, 0.4481, 0.226, 0.4501, 0.125, 0.5, 0.0625, 0.5, 0.0625, 1.0, 0.125, 1.0, 0.01879, 0.5129, 0.01726, 0.5143, 0.0, 0.5276, 0.0, 0.961, 0.0, 0.961, 0.001194, 0.9621, 0.01879, 0.9757, 0.0625, 1.0, 0.0625, 0.5, 0.02186, 0.5, 0.02186, 1.0, 0.6582, 0.4717, 0.5803, 0.4197, 0.5283, 0.3418, 0.51, 0.25, 0.5283, 0.1582, 0.5803, 0.08029, 0.6582, 0.02827, 0.75, 0.01, 0.75, 0.4557, 0.7299, 0.4503, 0.7208, 0.4482, 0.7173, 0.448, 0.7179, 0.4836, 0.625, 0.0, 0.625, 0.25, 0.375, 0.25, 0.375, 0.0, 0.3869, 0.0, 0.3869, 0.2252, 0.6183, 0.2252, 0.6183, 0.0, 0.75, 0.5, 0.875, 0.5, 0.875, 0.75, 0.75, 0.75, 0.125, 0.5, 0.25, 0.5, 0.25, 0.75, 0.125, 0.75, 0.3869, 0.0, 0.375, 0.0, 0.375, 0.25, 0.625, 0.25, 0.625, 0.0, 0.6183, 0.0, 0.6183, 0.2252, 0.3869, 0.2252, 0.75, 0.5, 0.75, 0.75, 0.875, 0.75, 0.875, 0.5, 0.125, 0.5, 0.125, 0.75, 0.25, 0.75, 0.25, 0.5, 0.375, 0.2303, 0.375, 0.25, 0.625, 0.25, 0.625, 0.2303, 0.875, 0.5, 0.75, 0.5, 0.75, 0.5169, 0.75, 0.5169, 0.758, 0.517, 0.875, 0.5197, 0.25, 0.5169, 0.25, 0.5, 0.125, 0.5, 0.125, 0.5197, 0.1352, 0.5197, 0.625, 0.2303, 0.625, 0.25, 0.375, 0.25, 0.375, 0.2303, 0.75, 0.5, 0.875, 0.5, 0.875, 0.5197, 0.758, 0.517, 0.75, 0.5169, 0.125, 0.5197, 0.125, 0.5, 0.25, 0.5, 0.25, 0.5169, 0.25, 0.5169, 0.1352, 0.5197, 0.3869, 0.0, 0.375, 0.0, 0.375, 0.0, 0.625, 0.0, 0.6183, 0.0, 0.625, 0.0, 0.375, 0.25, 0.625, 0.25, 0.625, 0.25, 0.375, 0.25, 0.25, 0.5, 0.125, 0.5, 0.125, 0.5, 0.25, 0.5, 0.75, 0.75, 0.75, 0.75, 0.875, 0.75, 0.875, 0.75, 0.7953, 0.75, 0.75, 0.75, 0.875, 0.5, 0.75, 0.5, 0.75, 0.5, 0.875, 0.5, 0.125, 0.75, 0.125, 0.75, 0.25, 0.75, 0.25, 0.75, 0.1786, 0.75, 0.6183, 0.0, 0.625, 0.0, 0.625, 0.0, 0.375, 0.0, 0.375, 0.0, 0.3869, 0.0, 0.625, 0.25, 0.375, 0.25, 0.375, 0.25, 0.625, 0.25, 0.125, 0.5, 0.25, 0.5, 0.25, 0.5, 0.125, 0.5, 0.875, 0.75, 0.875, 0.75, 0.75, 0.75, 0.75, 0.75, 0.8471, 0.75, 0.75, 0.5, 0.875, 0.5, 0.875, 0.5, 0.75, 0.5, 0.25, 0.75, 0.25, 0.75, 0.125, 0.75, 0.125, 0.75, 0.1647, 0.75, 0.25, 0.75])
me_cylinder_002.materials.append(mat_material_003)
me_cylinder_002.update()
me_cube_011 = bpy.data.meshes.new('Cube.011')
me_cube_011.from_pydata([(-0.2417, 0.7841, 1.305), (-0.2167, 0.7629, 1.863), (-0.2855, 0.7648, 1.864), (-0.2518, 0.822, 1.862), (-0.2167, 0.7604, 1.773), (-0.235, 0.775, 1.75), (-0.2417, 0.7994, 1.845), (-0.237, 0.7715, 1.75), (-0.2518, 0.8194, 1.771), (-0.2318, 0.7668, 1.306), (-0.2855, 0.7622, 1.773), (-0.237, 0.774, 1.841), (-0.2318, 0.782, 1.845), (-0.2418, 0.7495, 1.306), (-0.239, 0.7705, 1.841), (-0.2418, 0.7647, 1.846), (-0.239, 0.7679, 1.75), (-0.2618, 0.7495, 1.306), (-0.2618, 0.7648, 1.846), (-0.2718, 0.7668, 1.306), (-0.2718, 0.7821, 1.845), (-0.2617, 0.7841, 1.305), (-0.2617, 0.7994, 1.845), (-0.2668, 0.741, 1.311), (-0.2368, 0.741, 1.311), (-0.2218, 0.7669, 1.311), (-0.2367, 0.7929, 1.31), (-0.2667, 0.7929, 1.31), (-0.2818, 0.767, 1.311), (-0.2518, 0.7655, 1.261), (-0.2689, 0.777, 1.844), (-0.2653, 0.7708, 1.844), (-0.2671, 0.774, 1.844), (-0.2689, 0.7745, 1.753), (-0.2653, 0.7708, 1.844), (-0.2653, 0.7683, 1.753), (-0.2671, 0.774, 1.844), (-0.2671, 0.7714, 1.753), (-0.2689, 0.7745, 1.753), (-0.2689, 0.777, 1.844), (-0.2689, 0.777, 1.844), (-0.2681, 0.7757, 1.844), (-0.2556, 0.7993, 1.841), (-0.2556, 0.7967, 1.751), (-0.2479, 0.7993, 1.841), (-0.2518, 0.7993, 1.841), (-0.2479, 0.7967, 1.751), (-0.2518, 0.7967, 1.751), (-0.2385, 0.7703, 1.841), (-0.2365, 0.7737, 1.841), (-0.2365, 0.7712, 1.751), (-0.2385, 0.7678, 1.751), (-0.2345, 0.7746, 1.75), (-0.2479, 0.7993, 1.841), (-0.2479, 0.7992, 1.838), (-0.2556, 0.7993, 1.841), (-0.2556, 0.7983, 1.805), (-0.2355, 0.7755, 1.841), (-0.2345, 0.7772, 1.841), (-0.2385, 0.7694, 1.809), (-0.2385, 0.7703, 1.841), (-0.2385, 0.7703, 1.841), (-0.2345, 0.7772, 1.841), (-0.2345, 0.7746, 1.75), (-0.2345, 0.7746, 1.75)], [], [(34, 2, 10, 35), (36, 2, 34), (37, 35, 10), (39, 38, 10, 2, 40), (40, 2, 36, 41), (38, 37, 10), (0, 6, 12, 9), (58, 12, 15, 48, 49, 57), (61, 48, 15, 13, 9, 12, 58, 62, 63, 64, 52, 50, 51, 59, 60), (13, 15, 18, 17), (30, 33, 20, 19, 17, 18, 31, 32, 41, 36, 34, 35, 37, 38, 39), (6, 22, 20, 18, 15, 12), (19, 20, 22, 21), (6, 0, 21, 22, 42, 55, 56, 43, 47, 46, 54, 53, 44), (45, 42, 22, 6, 44), (21, 0, 9, 13, 17, 19), (23, 29, 24), (24, 29, 25), (25, 29, 26), (26, 29, 27), (28, 23, 24, 25, 26, 27), (27, 29, 28), (28, 29, 23), (31, 18, 20, 33, 30, 39, 40, 41, 32), (3, 8, 43, 56), (42, 45, 3), (43, 8, 47), (8, 3, 54, 46), (3, 44, 53), (3, 45, 44), (8, 46, 47), (52, 64, 5), (11, 57, 49), (52, 5, 7, 50), (16, 14, 59, 51), (14, 48, 61), (14, 11, 49, 48), (50, 7, 16, 51), (56, 55, 3), (42, 3, 55), (3, 53, 54), (62, 1, 4, 63), (57, 11, 1, 62, 58), (63, 4, 7, 5, 64), (16, 4, 1, 60, 59, 14), (1, 11, 14, 61, 60), (7, 4, 16)])
_uv = me_cube_011.uv_layers.new(name='UVMap')
_uv.uv.foreach_set('vector', [0.4023, 0.0, 0.625, 0.0, 0.625, 0.25, 0.4023, 0.25, 0.4037, 0.875, 0.625, 0.875, 0.4023, 1.0, 0.4037, 0.375, 0.4023, 0.25, 0.625, 0.25, 0.4051, 0.0, 0.4051, 0.25, 0.625, 0.25, 0.625, 0.0, 0.4051, 0.0, 0.4051, 1.0, 0.625, 0.875, 0.4037, 0.875, 0.4045, 0.9448, 0.4051, 0.25, 0.4037, 0.375, 0.625, 0.25, 1.0, 0.5, 1.0, 1.0, 0.8333, 1.0, 0.8333, 0.5, 0.7876, 0.996, 0.8333, 1.0, 0.6667, 1.0, 0.7216, 0.996, 0.7546, 0.996, 0.7717, 0.996, 0.7216, 0.996, 0.7216, 0.996, 0.6667, 1.0, 0.6667, 0.5, 0.8333, 0.5, 0.8333, 1.0, 0.7876, 0.996, 0.7876, 0.996, 0.7876, 0.9119, 0.7876, 0.9119, 0.7876, 0.9119, 0.7546, 0.9119, 0.7216, 0.9119, 0.7216, 0.9657, 0.7216, 0.996, 0.6667, 0.5, 0.6667, 1.0, 0.5, 1.0, 0.5, 0.5, 0.3815, 0.9987, 0.3815, 0.9147, 0.3333, 1.0, 0.3333, 0.5, 0.5, 0.5, 0.5, 1.0, 0.4413, 0.9985, 0.4112, 0.9986, 0.3946, 0.9987, 0.4112, 0.9986, 0.4413, 0.9985, 0.4413, 0.9144, 0.4112, 0.9145, 0.3815, 0.9147, 0.3815, 0.9987, 0.4578, 0.1311, 0.04215, 0.37, 0.04215, 0.13, 0.04215, 0.3689, 0.4578, 0.13, 0.4578, 0.37, 0.3333, 0.5, 0.3333, 1.0, 0.1667, 1.0, 0.1667, 0.5, -8.941e-08, 1.0, -8.941e-08, 0.5, 0.1667, 0.5, 0.1667, 1.0, 0.1154, 0.9967, 0.1154, 0.9967, 0.1154, 0.9629, 0.1154, 0.9126, 0.08353, 0.9126, 0.05165, 0.9126, 0.05165, 0.9932, 0.05165, 0.9966, 0.05165, 0.9966, 0.08353, 0.9967, 0.1154, 0.9967, 0.1667, 1.0, -8.941e-08, 1.0, 0.05165, 0.9966, 0.5422, 0.37, 0.75, 0.49, 0.9578, 0.37, 0.7495, 0.4897, 0.75, 0.01, 0.5422, 0.13, 0.25, 0.49, 0.25, 0.25, 0.4578, 0.37, 0.4578, 0.37, 0.25, 0.25, 0.4578, 0.13, 0.4578, 0.13, 0.25, 0.25, 0.25, 0.01, 0.25, 0.01, 0.25, 0.25, 0.04215, 0.13, 0.5422, 0.37, 0.75, 0.49, 0.9578, 0.37, 0.9578, 0.13, 0.9578, 0.3689, 0.7505, 0.4897, 0.04215, 0.13, 0.25, 0.25, 0.04215, 0.37, 0.04215, 0.37, 0.25, 0.25, 0.25, 0.49, 0.4413, 0.9985, 0.5, 1.0, 0.3333, 1.0, 0.3815, 0.9147, 0.3815, 0.9987, 0.3815, 0.9987, 0.3815, 0.9987, 0.3946, 0.9987, 0.4112, 0.9986, 0.625, 0.0, 0.625, 0.25, 0.3893, 0.25, 0.3893, 0.1003, 0.3893, 1.0, 0.3893, 0.875, 0.625, 0.875, 0.3893, 0.25, 0.625, 0.25, 0.3893, 0.375, 0.625, 0.25, 0.625, 0.0, 0.3892, 0.01028, 0.3892, 0.25, 0.625, 0.0, 0.3892, 0.0, 0.3892, 0.0, 0.625, 0.875, 0.3893, 0.875, 0.3892, 1.0, 0.625, 0.25, 0.3892, 0.25, 0.3893, 0.375, 0.3812, 0.25, 0.3812, 0.25, 0.375, 0.25, 0.375, 0.875, 0.3812, 0.9397, 0.3811, 0.875, 0.3812, 0.25, 0.375, 0.25, 0.375, 0.375, 0.3811, 0.375, 0.375, 0.25, 0.375, 0.0, 0.381, 0.09017, 0.381, 0.25, 0.375, 0.0, 0.381, 0.0, 0.381, 0.0, 0.375, 1.0, 0.375, 0.875, 0.3811, 0.875, 0.381, 1.0, 0.3811, 0.375, 0.375, 0.375, 0.375, 0.25, 0.381, 0.25, 0.3893, 0.1003, 0.3893, 0.0, 0.625, 0.0, 0.3893, 1.0, 0.625, 0.875, 0.3893, 1.0, 0.625, 0.0, 0.3892, 0.0, 0.3892, 0.01028, 0.3812, 0.0, 0.625, 0.0, 0.625, 0.25, 0.3812, 0.25, 0.3812, 0.9397, 0.375, 0.875, 0.625, 0.875, 0.3812, 1.0, 0.3812, 1.0, 0.3812, 0.25, 0.625, 0.25, 0.375, 0.375, 0.375, 0.25, 0.3812, 0.25, 0.375, 0.25, 0.625, 0.25, 0.625, 0.0, 0.381, 0.0, 0.381, 0.09017, 0.375, 0.0, 0.625, 0.875, 0.375, 0.875, 0.375, 1.0, 0.381, 1.0, 0.381, 1.0, 0.375, 0.375, 0.625, 0.25, 0.375, 0.25])
me_cube_011.materials.append(mat_material_003)
me_cube_011.update()
me_cube_012 = bpy.data.meshes.new('Cube.012')
me_cube_012.from_pydata([(0.266, 0.6569, 0.5189), (0.2911, 0.6296, 1.077), (0.2222, 0.6314, 1.078), (0.2559, 0.6887, 1.076), (0.2911, 0.628, 0.986), (0.2727, 0.6429, 0.9635), (0.266, 0.6662, 1.059), (0.2707, 0.6393, 0.9636), (0.2559, 0.6871, 0.985), (0.2759, 0.6395, 0.5192), (0.2222, 0.6299, 0.9868), (0.2707, 0.6409, 1.054), (0.2759, 0.6489, 1.059), (0.2659, 0.6222, 0.5195), (0.2687, 0.6374, 1.054), (0.2659, 0.6316, 1.059), (0.2687, 0.6358, 0.9637), (0.2459, 0.6223, 0.5195), (0.2459, 0.6316, 1.059), (0.2359, 0.6396, 0.5192), (0.2359, 0.6489, 1.059), (0.246, 0.6569, 0.5189), (0.246, 0.6662, 1.059), (0.2409, 0.6137, 0.5246), (0.2709, 0.6137, 0.5246), (0.2859, 0.6396, 0.5242), (0.271, 0.6656, 0.5237), (0.241, 0.6657, 0.5237), (0.2259, 0.6397, 0.5242), (0.2559, 0.6388, 0.4742), (0.2388, 0.6439, 1.058), (0.2424, 0.6377, 1.058), (0.2406, 0.6408, 1.058), (0.2388, 0.6423, 0.967), (0.2424, 0.6377, 1.058), (0.2424, 0.6361, 0.9669), (0.2406, 0.6408, 1.058), (0.2406, 0.6392, 0.967), (0.2388, 0.6423, 0.967), (0.2388, 0.6439, 1.058), (0.2388, 0.6439, 1.058), (0.2396, 0.6425, 1.058), (0.2521, 0.6662, 1.055), (0.2521, 0.6646, 0.9644), (0.2598, 0.6662, 1.055), (0.2559, 0.6662, 1.055), (0.2598, 0.6646, 0.9644), (0.2559, 0.6646, 0.9644), (0.2692, 0.6372, 1.055), (0.2712, 0.6406, 1.055), (0.2712, 0.6391, 0.9641), (0.2692, 0.6356, 0.9642), (0.2732, 0.6425, 0.9641), (0.2598, 0.6662, 1.055), (0.2598, 0.6661, 1.051), (0.2521, 0.6662, 1.055), (0.2521, 0.6655, 1.019), (0.2722, 0.6424, 1.055), (0.2732, 0.644, 1.055), (0.2692, 0.6366, 1.022), (0.2692, 0.6372, 1.055), (0.2692, 0.6372, 1.055), (0.2732, 0.644, 1.055), (0.2732, 0.6425, 0.9641), (0.2732, 0.6425, 0.9641)], [], [(34, 2, 10, 35), (36, 2, 34), (37, 35, 10), (39, 38, 10, 2, 40), (40, 2, 36, 41), (38, 37, 10), (0, 6, 12, 9), (58, 12, 15, 48, 49, 57), (61, 48, 15, 13, 9, 12, 58, 62, 63, 64, 52, 50, 51, 59, 60), (13, 15, 18, 17), (30, 33, 20, 19, 17, 18, 31, 32, 41, 36, 34, 35, 37, 38, 39), (6, 22, 20, 18, 15, 12), (19, 20, 22, 21), (6, 0, 21, 22, 42, 55, 56, 43, 47, 46, 54, 53, 44), (45, 42, 22, 6, 44), (21, 0, 9, 13, 17, 19), (23, 29, 24), (24, 29, 25), (25, 29, 26), (26, 29, 27), (28, 23, 24, 25, 26, 27), (27, 29, 28), (28, 29, 23), (31, 18, 20, 33, 30, 39, 40, 41, 32), (3, 8, 43, 56), (42, 45, 3), (43, 8, 47), (8, 3, 54, 46), (3, 44, 53), (3, 45, 44), (8, 46, 47), (52, 64, 5), (11, 57, 49), (52, 5, 7, 50), (16, 14, 59, 51), (14, 48, 61), (14, 11, 49, 48), (50, 7, 16, 51), (56, 55, 3), (42, 3, 55), (3, 53, 54), (62, 1, 4, 63), (57, 11, 1, 62, 58), (63, 4, 7, 5, 64), (16, 4, 1, 60, 59, 14), (1, 11, 14, 61, 60), (7, 4, 16)])
_uv = me_cube_012.uv_layers.new(name='UVMap')
_uv.uv.foreach_set('vector', [0.4023, 0.0, 0.625, 0.0, 0.625, 0.25, 0.4023, 0.25, 0.4037, 0.875, 0.625, 0.875, 0.4023, 1.0, 0.4037, 0.375, 0.4023, 0.25, 0.625, 0.25, 0.4051, 0.0, 0.4051, 0.25, 0.625, 0.25, 0.625, 0.0, 0.4051, 0.0, 0.4051, 1.0, 0.625, 0.875, 0.4037, 0.875, 0.4045, 0.9448, 0.4051, 0.25, 0.4037, 0.375, 0.625, 0.25, 1.0, 0.5, 1.0, 1.0, 0.8333, 1.0, 0.8333, 0.5, 0.7876, 0.996, 0.8333, 1.0, 0.6667, 1.0, 0.7216, 0.996, 0.7546, 0.996, 0.7717, 0.996, 0.7216, 0.996, 0.7216, 0.996, 0.6667, 1.0, 0.6667, 0.5, 0.8333, 0.5, 0.8333, 1.0, 0.7876, 0.996, 0.7876, 0.996, 0.7876, 0.9119, 0.7876, 0.9119, 0.7876, 0.9119, 0.7546, 0.9119, 0.7216, 0.9119, 0.7216, 0.9657, 0.7216, 0.996, 0.6667, 0.5, 0.6667, 1.0, 0.5, 1.0, 0.5, 0.5, 0.3815, 0.9987, 0.3815, 0.9147, 0.3333, 1.0, 0.3333, 0.5, 0.5, 0.5, 0.5, 1.0, 0.4413, 0.9985, 0.4112, 0.9986, 0.3946, 0.9987, 0.4112, 0.9986, 0.4413, 0.9985, 0.4413, 0.9144, 0.4112, 0.9145, 0.3815, 0.9147, 0.3815, 0.9987, 0.4578, 0.1311, 0.04215, 0.37, 0.04215, 0.13, 0.04215, 0.3689, 0.4578, 0.13, 0.4578, 0.37, 0.3333, 0.5, 0.3333, 1.0, 0.1667, 1.0, 0.1667, 0.5, -8.941e-08, 1.0, -8.941e-08, 0.5, 0.1667, 0.5, 0.1667, 1.0, 0.1154, 0.9967, 0.1154, 0.9967, 0.1154, 0.9629, 0.1154, 0.9126, 0.08353, 0.9126, 0.05165, 0.9126, 0.05165, 0.9932, 0.05165, 0.9966, 0.05165, 0.9966, 0.08353, 0.9967, 0.1154, 0.9967, 0.1667, 1.0, -8.941e-08, 1.0, 0.05165, 0.9966, 0.5422, 0.37, 0.75, 0.49, 0.9578, 0.37, 0.7495, 0.4897, 0.75, 0.01, 0.5422, 0.13, 0.25, 0.49, 0.25, 0.25, 0.4578, 0.37, 0.4578, 0.37, 0.25, 0.25, 0.4578, 0.13, 0.4578, 0.13, 0.25, 0.25, 0.25, 0.01, 0.25, 0.01, 0.25, 0.25, 0.04215, 0.13, 0.5422, 0.37, 0.75, 0.49, 0.9578, 0.37, 0.9578, 0.13, 0.9578, 0.3689, 0.7505, 0.4897, 0.04215, 0.13, 0.25, 0.25, 0.04215, 0.37, 0.04215, 0.37, 0.25, 0.25, 0.25, 0.49, 0.4413, 0.9985, 0.5, 1.0, 0.3333, 1.0, 0.3815, 0.9147, 0.3815, 0.9987, 0.3815, 0.9987, 0.3815, 0.9987, 0.3946, 0.9987, 0.4112, 0.9986, 0.625, 0.0, 0.625, 0.25, 0.3893, 0.25, 0.3893, 0.1003, 0.3893, 1.0, 0.3893, 0.875, 0.625, 0.875, 0.3893, 0.25, 0.625, 0.25, 0.3893, 0.375, 0.625, 0.25, 0.625, 0.0, 0.3892, 0.01028, 0.3892, 0.25, 0.625, 0.0, 0.3892, 0.0, 0.3892, 0.0, 0.625, 0.875, 0.3893, 0.875, 0.3892, 1.0, 0.625, 0.25, 0.3892, 0.25, 0.3893, 0.375, 0.3812, 0.25, 0.3812, 0.25, 0.375, 0.25, 0.375, 0.875, 0.3812, 0.9397, 0.3811, 0.875, 0.3812, 0.25, 0.375, 0.25, 0.375, 0.375, 0.3811, 0.375, 0.375, 0.25, 0.375, 0.0, 0.381, 0.09017, 0.381, 0.25, 0.375, 0.0, 0.381, 0.0, 0.381, 0.0, 0.375, 1.0, 0.375, 0.875, 0.3811, 0.875, 0.381, 1.0, 0.3811, 0.375, 0.375, 0.375, 0.375, 0.25, 0.381, 0.25, 0.3893, 0.1003, 0.3893, 0.0, 0.625, 0.0, 0.3893, 1.0, 0.625, 0.875, 0.3893, 1.0, 0.625, 0.0, 0.3892, 0.0, 0.3892, 0.01028, 0.3812, 0.0, 0.625, 0.0, 0.625, 0.25, 0.3812, 0.25, 0.3812, 0.9397, 0.375, 0.875, 0.625, 0.875, 0.3812, 1.0, 0.3812, 1.0, 0.3812, 0.25, 0.625, 0.25, 0.375, 0.375, 0.375, 0.25, 0.3812, 0.25, 0.375, 0.25, 0.625, 0.25, 0.625, 0.0, 0.381, 0.0, 0.381, 0.09017, 0.375, 0.0, 0.625, 0.875, 0.375, 0.875, 0.375, 1.0, 0.381, 1.0, 0.381, 1.0, 0.375, 0.375, 0.625, 0.25, 0.375, 0.25])
me_cube_012.materials.append(mat_material_003)
me_cube_012.update()
me_cube_014 = bpy.data.meshes.new('Cube.014')
me_cube_014.from_pydata([(0.1684, 0.6709, 0.5189), (0.1935, 0.6436, 1.077), (0.1247, 0.6454, 1.078), (0.1584, 0.7027, 1.076), (0.1935, 0.642, 0.986), (0.1752, 0.6569, 0.9635), (0.1684, 0.6802, 1.059), (0.1731, 0.6533, 0.9636), (0.1584, 0.7011, 0.985), (0.1784, 0.6535, 0.5192), (0.1247, 0.6439, 0.9868), (0.1731, 0.6549, 1.054), (0.1784, 0.6629, 1.059), (0.1683, 0.6362, 0.5195), (0.1711, 0.6514, 1.054), (0.1683, 0.6456, 1.059), (0.1711, 0.6498, 0.9637), (0.1483, 0.6363, 0.5195), (0.1483, 0.6456, 1.059), (0.1384, 0.6536, 0.5192), (0.1384, 0.6629, 1.059), (0.1484, 0.6709, 0.5189), (0.1484, 0.6802, 1.059), (0.1433, 0.6277, 0.5246), (0.1733, 0.6277, 0.5246), (0.1884, 0.6536, 0.5242), (0.1734, 0.6796, 0.5237), (0.1434, 0.6797, 0.5237), (0.1284, 0.6537, 0.5242), (0.1584, 0.6528, 0.4742), (0.1412, 0.6579, 1.058), (0.1448, 0.6517, 1.058), (0.143, 0.6548, 1.058), (0.1412, 0.6563, 0.967), (0.1448, 0.6517, 1.058), (0.1448, 0.6501, 0.9669), (0.143, 0.6548, 1.058), (0.143, 0.6532, 0.967), (0.1412, 0.6563, 0.967), (0.1412, 0.6579, 1.058), (0.1412, 0.6579, 1.058), (0.142, 0.6565, 1.058), (0.1545, 0.6802, 1.055), (0.1545, 0.6786, 0.9644), (0.1622, 0.6802, 1.055), (0.1584, 0.6802, 1.055), (0.1622, 0.6786, 0.9644), (0.1584, 0.6786, 0.9644), (0.1716, 0.6512, 1.055), (0.1736, 0.6546, 1.055), (0.1736, 0.6531, 0.9641), (0.1716, 0.6496, 0.9642), (0.1756, 0.6565, 0.9641), (0.1622, 0.6802, 1.055), (0.1622, 0.6801, 1.051), (0.1545, 0.6802, 1.055), (0.1545, 0.6795, 1.019), (0.1747, 0.6564, 1.055), (0.1756, 0.658, 1.055), (0.1716, 0.6506, 1.022), (0.1716, 0.6512, 1.055), (0.1716, 0.6512, 1.055), (0.1756, 0.658, 1.055), (0.1756, 0.6565, 0.9641), (0.1756, 0.6565, 0.9641)], [], [(34, 2, 10, 35), (36, 2, 34), (37, 35, 10), (39, 38, 10, 2, 40), (40, 2, 36, 41), (38, 37, 10), (0, 6, 12, 9), (58, 12, 15, 48, 49, 57), (61, 48, 15, 13, 9, 12, 58, 62, 63, 64, 52, 50, 51, 59, 60), (13, 15, 18, 17), (30, 33, 20, 19, 17, 18, 31, 32, 41, 36, 34, 35, 37, 38, 39), (6, 22, 20, 18, 15, 12), (19, 20, 22, 21), (6, 0, 21, 22, 42, 55, 56, 43, 47, 46, 54, 53, 44), (45, 42, 22, 6, 44), (21, 0, 9, 13, 17, 19), (23, 29, 24), (24, 29, 25), (25, 29, 26), (26, 29, 27), (28, 23, 24, 25, 26, 27), (27, 29, 28), (28, 29, 23), (31, 18, 20, 33, 30, 39, 40, 41, 32), (3, 8, 43, 56), (42, 45, 3), (43, 8, 47), (8, 3, 54, 46), (3, 44, 53), (3, 45, 44), (8, 46, 47), (52, 64, 5), (11, 57, 49), (52, 5, 7, 50), (16, 14, 59, 51), (14, 48, 61), (14, 11, 49, 48), (50, 7, 16, 51), (56, 55, 3), (42, 3, 55), (3, 53, 54), (62, 1, 4, 63), (57, 11, 1, 62, 58), (63, 4, 7, 5, 64), (16, 4, 1, 60, 59, 14), (1, 11, 14, 61, 60), (7, 4, 16)])
_uv = me_cube_014.uv_layers.new(name='UVMap')
_uv.uv.foreach_set('vector', [0.4023, 0.0, 0.625, 0.0, 0.625, 0.25, 0.4023, 0.25, 0.4037, 0.875, 0.625, 0.875, 0.4023, 1.0, 0.4037, 0.375, 0.4023, 0.25, 0.625, 0.25, 0.4051, 0.0, 0.4051, 0.25, 0.625, 0.25, 0.625, 0.0, 0.4051, 0.0, 0.4051, 1.0, 0.625, 0.875, 0.4037, 0.875, 0.4045, 0.9448, 0.4051, 0.25, 0.4037, 0.375, 0.625, 0.25, 1.0, 0.5, 1.0, 1.0, 0.8333, 1.0, 0.8333, 0.5, 0.7876, 0.996, 0.8333, 1.0, 0.6667, 1.0, 0.7216, 0.996, 0.7546, 0.996, 0.7717, 0.996, 0.7216, 0.996, 0.7216, 0.996, 0.6667, 1.0, 0.6667, 0.5, 0.8333, 0.5, 0.8333, 1.0, 0.7876, 0.996, 0.7876, 0.996, 0.7876, 0.9119, 0.7876, 0.9119, 0.7876, 0.9119, 0.7546, 0.9119, 0.7216, 0.9119, 0.7216, 0.9657, 0.7216, 0.996, 0.6667, 0.5, 0.6667, 1.0, 0.5, 1.0, 0.5, 0.5, 0.3815, 0.9987, 0.3815, 0.9147, 0.3333, 1.0, 0.3333, 0.5, 0.5, 0.5, 0.5, 1.0, 0.4413, 0.9985, 0.4112, 0.9986, 0.3946, 0.9987, 0.4112, 0.9986, 0.4413, 0.9985, 0.4413, 0.9144, 0.4112, 0.9145, 0.3815, 0.9147, 0.3815, 0.9987, 0.4578, 0.1311, 0.04215, 0.37, 0.04215, 0.13, 0.04215, 0.3689, 0.4578, 0.13, 0.4578, 0.37, 0.3333, 0.5, 0.3333, 1.0, 0.1667, 1.0, 0.1667, 0.5, -8.941e-08, 1.0, -8.941e-08, 0.5, 0.1667, 0.5, 0.1667, 1.0, 0.1154, 0.9967, 0.1154, 0.9967, 0.1154, 0.9629, 0.1154, 0.9126, 0.08353, 0.9126, 0.05165, 0.9126, 0.05165, 0.9932, 0.05165, 0.9966, 0.05165, 0.9966, 0.08353, 0.9967, 0.1154, 0.9967, 0.1667, 1.0, -8.941e-08, 1.0, 0.05165, 0.9966, 0.5422, 0.37, 0.75, 0.49, 0.9578, 0.37, 0.7495, 0.4897, 0.75, 0.01, 0.5422, 0.13, 0.25, 0.49, 0.25, 0.25, 0.4578, 0.37, 0.4578, 0.37, 0.25, 0.25, 0.4578, 0.13, 0.4578, 0.13, 0.25, 0.25, 0.25, 0.01, 0.25, 0.01, 0.25, 0.25, 0.04215, 0.13, 0.5422, 0.37, 0.75, 0.49, 0.9578, 0.37, 0.9578, 0.13, 0.9578, 0.3689, 0.7505, 0.4897, 0.04215, 0.13, 0.25, 0.25, 0.04215, 0.37, 0.04215, 0.37, 0.25, 0.25, 0.25, 0.49, 0.4413, 0.9985, 0.5, 1.0, 0.3333, 1.0, 0.3815, 0.9147, 0.3815, 0.9987, 0.3815, 0.9987, 0.3815, 0.9987, 0.3946, 0.9987, 0.4112, 0.9986, 0.625, 0.0, 0.625, 0.25, 0.3893, 0.25, 0.3893, 0.1003, 0.3893, 1.0, 0.3893, 0.875, 0.625, 0.875, 0.3893, 0.25, 0.625, 0.25, 0.3893, 0.375, 0.625, 0.25, 0.625, 0.0, 0.3892, 0.01028, 0.3892, 0.25, 0.625, 0.0, 0.3892, 0.0, 0.3892, 0.0, 0.625, 0.875, 0.3893, 0.875, 0.3892, 1.0, 0.625, 0.25, 0.3892, 0.25, 0.3893, 0.375, 0.3812, 0.25, 0.3812, 0.25, 0.375, 0.25, 0.375, 0.875, 0.3812, 0.9397, 0.3811, 0.875, 0.3812, 0.25, 0.375, 0.25, 0.375, 0.375, 0.3811, 0.375, 0.375, 0.25, 0.375, 0.0, 0.381, 0.09017, 0.381, 0.25, 0.375, 0.0, 0.381, 0.0, 0.381, 0.0, 0.375, 1.0, 0.375, 0.875, 0.3811, 0.875, 0.381, 1.0, 0.3811, 0.375, 0.375, 0.375, 0.375, 0.25, 0.381, 0.25, 0.3893, 0.1003, 0.3893, 0.0, 0.625, 0.0, 0.3893, 1.0, 0.625, 0.875, 0.3893, 1.0, 0.625, 0.0, 0.3892, 0.0, 0.3892, 0.01028, 0.3812, 0.0, 0.625, 0.0, 0.625, 0.25, 0.3812, 0.25, 0.3812, 0.9397, 0.375, 0.875, 0.625, 0.875, 0.3812, 1.0, 0.3812, 1.0, 0.3812, 0.25, 0.625, 0.25, 0.375, 0.375, 0.375, 0.25, 0.3812, 0.25, 0.375, 0.25, 0.625, 0.25, 0.625, 0.0, 0.381, 0.0, 0.381, 0.09017, 0.375, 0.0, 0.625, 0.875, 0.375, 0.875, 0.375, 1.0, 0.381, 1.0, 0.381, 1.0, 0.375, 0.375, 0.625, 0.25, 0.375, 0.25])
me_cube_014.materials.append(mat_material_003)
me_cube_014.update()
me_sphere = bpy.data.meshes.new('Sphere')
me_sphere.from_pydata([(0.0, 0.5602, 0.1501), (0.0, 0.5602, -0.1501), (0.0, 0.1501, -0.5602), (0.07506, 0.13, 0.3714), (0.145, 0.2511, 0.4031), (0.2051, 0.3552, 0.4101), (0.2511, 0.435, 0.29), (0.2801, 0.4852, 0.1501), (0.29, 0.5023, 0.0), (0.2801, 0.4852, -0.1501), (0.2511, 0.435, -0.29), (0.2051, 0.3552, -0.4101), (0.145, 0.2511, -0.5023), (0.07506, 0.13, -0.5602), (0.13, 0.07506, 0.3714), (0.2511, 0.145, 0.4031), (0.3552, 0.2051, 0.4101), (0.435, 0.2511, 0.29), (0.4852, 0.2801, 0.1501), (0.5023, 0.29, 0.0), (0.4852, 0.2801, -0.1501), (0.435, 0.2511, -0.29), (0.3552, 0.2051, -0.4101), (0.2511, 0.145, -0.5023), (0.13, 0.07506, -0.5602), (0.1501, -7.451e-09, 0.3714), (0.29, 0.0, 0.4031), (0.4101, 0.0, 0.4101), (0.5023, 0.0, 0.29), (0.5602, -2.98e-08, 0.1501), (0.58, 0.0, 0.0), (0.5602, -2.98e-08, -0.1501), (0.5023, 0.0, -0.29), (0.4101, 0.0, -0.4101), (0.29, 0.0, -0.5023), (0.1501, -7.451e-09, -0.5602), (0.13, -0.07506, 0.3714), (0.2511, -0.145, 0.4031), (0.3552, -0.2051, 0.4101), (0.435, -0.2511, 0.29), (0.4852, -0.2801, 0.1501), (0.5023, -0.29, 0.0), (0.4852, -0.2801, -0.1501), (0.435, -0.2511, -0.29), (0.3552, -0.2051, -0.4101), (0.2511, -0.145, -0.5023), (0.13, -0.07506, -0.5602), (0.07506, -0.13, 0.3714), (0.145, -0.2511, 0.4031), (0.2051, -0.3552, 0.4101), (0.2511, -0.435, 0.29), (0.2801, -0.4852, 0.1501), (0.29, -0.5023, 0.0), (0.2801, -0.4852, -0.1501), (0.2511, -0.435, -0.29), (0.2051, -0.3552, -0.4101), (0.145, -0.2511, -0.5023), (0.07506, -0.13, -0.5602), (-2.235e-08, -0.1501, 0.3714), (0.0, -0.29, 0.4031), (0.0, -0.4101, 0.4101), (0.0, -0.5023, 0.29), (-5.96e-08, -0.5602, 0.1501), (0.0, -0.58, 0.0), (-5.96e-08, -0.5602, -0.1501), (0.0, -0.5023, -0.29), (0.0, -0.4101, -0.4101), (0.0, -0.29, -0.5023), (-2.235e-08, -0.1501, -0.5602), (0.0, 0.0, -0.58), (-0.07506, -0.13, 0.3714), (-0.145, -0.2511, 0.4031), (-0.2051, -0.3552, 0.4101), (-0.2511, -0.435, 0.29), (-0.2801, -0.4852, 0.1501), (-0.29, -0.5023, 0.0), (-0.2801, -0.4852, -0.1501), (-0.2511, -0.435, -0.29), (-0.2051, -0.3552, -0.4101), (-0.145, -0.2511, -0.5023), (-0.07506, -0.13, -0.5602), (0.0, 0.0, 0.3721), (-0.13, -0.07506, 0.3714), (-0.2511, -0.145, 0.4031), (-0.3552, -0.2051, 0.4101), (-0.435, -0.2511, 0.29), (-0.4852, -0.2801, 0.1501), (-0.5023, -0.29, 0.0), (-0.4852, -0.2801, -0.1501), (-0.435, -0.2511, -0.29), (-0.3552, -0.2051, -0.4101), (-0.2511, -0.145, -0.5023), (-0.13, -0.07506, -0.5602), (-0.1501, 2.98e-08, 0.3714), (-0.29, 0.0, 0.4031), (-0.4101, 0.0, 0.4101), (-0.5023, 0.0, 0.29), (-0.5602, 8.941e-08, 0.1501), (-0.58, 0.0, 0.0), (-0.5602, 8.941e-08, -0.1501), (-0.5023, 0.0, -0.29), (-0.4101, 0.0, -0.4101), (-0.29, 0.0, -0.5023), (-0.1501, 2.98e-08, -0.5602), (-0.13, 0.07506, 0.3714), (-0.2511, 0.145, 0.4031), (-0.3552, 0.2051, 0.4101), (-0.435, 0.2511, 0.29), (-0.4852, 0.2801, 0.1501), (-0.5023, 0.29, 0.0), (-0.4852, 0.2801, -0.1501), (-0.435, 0.2511, -0.29), (-0.3552, 0.2051, -0.4101), (-0.2511, 0.145, -0.5023), (-0.13, 0.07506, -0.5602), (-0.07506, 0.13, 0.3714), (-0.145, 0.2511, 0.4031), (-0.2051, 0.3552, 0.4101), (-0.2511, 0.435, 0.29), (-0.2801, 0.4852, 0.1501), (-0.29, 0.5023, 0.0), (-0.2801, 0.4852, -0.1501), (-0.2511, 0.435, -0.29), (-0.2051, 0.3552, -0.4101), (-0.145, 0.2511, -0.5023), (-0.07506, 0.13, -0.5602), (2.98e-08, 0.1501, 0.3714), (0.0, 0.29, 0.4031), (0.0, 0.4101, 0.4101), (0.0, 0.5023, 0.29), (0.0, 0.58, 0.0), (0.0, 0.5023, -0.29), (0.0, 0.4101, -0.4101), (0.0, 0.29, -0.5023)], [], [(2, 133, 12, 13), (126, 81, 3), (131, 1, 9, 10), (0, 129, 6, 7), (69, 2, 13), (127, 126, 3, 4), (132, 131, 10, 11), (130, 0, 7, 8), (128, 127, 4, 5), (133, 132, 11, 12), (1, 130, 8, 9), (129, 128, 5, 6), (8, 7, 18, 19), (5, 4, 15, 16), (12, 11, 22, 23), (9, 8, 19, 20), (6, 5, 16, 17), (13, 12, 23, 24), (3, 81, 14), (10, 9, 20, 21), (7, 6, 17, 18), (69, 13, 24), (4, 3, 14, 15), (11, 10, 21, 22), (21, 20, 31, 32), (18, 17, 28, 29), (69, 24, 35), (15, 14, 25, 26), (22, 21, 32, 33), (19, 18, 29, 30), (16, 15, 26, 27), (23, 22, 33, 34), (20, 19, 30, 31), (17, 16, 27, 28), (24, 23, 34, 35), (14, 81, 25), (31, 30, 41, 42), (28, 27, 38, 39), (35, 34, 45, 46), (25, 81, 36), (32, 31, 42, 43), (29, 28, 39, 40), (69, 35, 46), (26, 25, 36, 37), (33, 32, 43, 44), (30, 29, 40, 41), (27, 26, 37, 38), (34, 33, 44, 45), (44, 43, 54, 55), (41, 40, 51, 52), (38, 37, 48, 49), (45, 44, 55, 56), (42, 41, 52, 53), (39, 38, 49, 50), (46, 45, 56, 57), (36, 81, 47), (43, 42, 53, 54), (40, 39, 50, 51), (69, 46, 57), (37, 36, 47, 48), (47, 81, 58), (54, 53, 64, 65), (51, 50, 61, 62), (69, 57, 68), (48, 47, 58, 59), (55, 54, 65, 66), (52, 51, 62, 63), (49, 48, 59, 60), (56, 55, 66, 67), (53, 52, 63, 64), (50, 49, 60, 61), (57, 56, 67, 68), (67, 66, 78, 79), (64, 63, 75, 76), (61, 60, 72, 73), (68, 67, 79, 80), (58, 81, 70), (65, 64, 76, 77), (62, 61, 73, 74), (69, 68, 80), (59, 58, 70, 71), (66, 65, 77, 78), (63, 62, 74, 75), (60, 59, 71, 72), (71, 70, 82, 83), (78, 77, 89, 90), (75, 74, 86, 87), (72, 71, 83, 84), (79, 78, 90, 91), (76, 75, 87, 88), (73, 72, 84, 85), (80, 79, 91, 92), (70, 81, 82), (77, 76, 88, 89), (74, 73, 85, 86), (69, 80, 92), (92, 91, 102, 103), (82, 81, 93), (89, 88, 99, 100), (86, 85, 96, 97), (69, 92, 103), (83, 82, 93, 94), (90, 89, 100, 101), (87, 86, 97, 98), (84, 83, 94, 95), (91, 90, 101, 102), (88, 87, 98, 99), (85, 84, 95, 96), (95, 94, 105, 106), (102, 101, 112, 113), (99, 98, 109, 110), (96, 95, 106, 107), (103, 102, 113, 114), (93, 81, 104), (100, 99, 110, 111), (97, 96, 107, 108), (69, 103, 114), (94, 93, 104, 105), (101, 100, 111, 112), (98, 97, 108, 109), (69, 114, 125), (105, 104, 115, 116), (112, 111, 122, 123), (109, 108, 119, 120), (106, 105, 116, 117), (113, 112, 123, 124), (110, 109, 120, 121), (107, 106, 117, 118), (114, 113, 124, 125), (104, 81, 115), (111, 110, 121, 122), (108, 107, 118, 119), (118, 117, 128, 129), (125, 124, 133, 2), (115, 81, 126), (122, 121, 1, 131), (119, 118, 129, 0), (69, 125, 2), (116, 115, 126, 127), (123, 122, 131, 132), (120, 119, 0, 130), (117, 116, 127, 128), (124, 123, 132, 133), (121, 120, 130, 1)])
_uv = me_sphere.uv_layers.new(name='UVMap')
_uv.uv.foreach_set('vector', [0.75, 0.08333, 0.75, 0.1667, 0.6667, 0.1667, 0.6667, 0.08333, 0.75, 0.9167, 0.7083, 1.0, 0.6667, 0.9167, 0.75, 0.3333, 0.75, 0.4167, 0.6667, 0.4167, 0.6667, 0.3333, 0.75, 0.5833, 0.75, 0.6667, 0.6667, 0.6667, 0.6667, 0.5833, 0.7083, 0.0, 0.75, 0.08333, 0.6667, 0.08333, 0.75, 0.8333, 0.75, 0.9167, 0.6667, 0.9167, 0.6667, 0.8333, 0.75, 0.25, 0.75, 0.3333, 0.6667, 0.3333, 0.6667, 0.25, 0.75, 0.5, 0.75, 0.5833, 0.6667, 0.5833, 0.6667, 0.5, 0.75, 0.75, 0.75, 0.8333, 0.6667, 0.8333, 0.6667, 0.75, 0.75, 0.1667, 0.75, 0.25, 0.6667, 0.25, 0.6667, 0.1667, 0.75, 0.4167, 0.75, 0.5, 0.6667, 0.5, 0.6667, 0.4167, 0.75, 0.6667, 0.75, 0.75, 0.6667, 0.75, 0.6667, 0.6667, 0.6667, 0.5, 0.6667, 0.5833, 0.5833, 0.5833, 0.5833, 0.5, 0.6667, 0.75, 0.6667, 0.8333, 0.5833, 0.8333, 0.5833, 0.75, 0.6667, 0.1667, 0.6667, 0.25, 0.5833, 0.25, 0.5833, 0.1667, 0.6667, 0.4167, 0.6667, 0.5, 0.5833, 0.5, 0.5833, 0.4167, 0.6667, 0.6667, 0.6667, 0.75, 0.5833, 0.75, 0.5833, 0.6667, 0.6667, 0.08333, 0.6667, 0.1667, 0.5833, 0.1667, 0.5833, 0.08333, 0.6667, 0.9167, 0.625, 1.0, 0.5833, 0.9167, 0.6667, 0.3333, 0.6667, 0.4167, 0.5833, 0.4167, 0.5833, 0.3333, 0.6667, 0.5833, 0.6667, 0.6667, 0.5833, 0.6667, 0.5833, 0.5833, 0.625, 0.0, 0.6667, 0.08333, 0.5833, 0.08333, 0.6667, 0.8333, 0.6667, 0.9167, 0.5833, 0.9167, 0.5833, 0.8333, 0.6667, 0.25, 0.6667, 0.3333, 0.5833, 0.3333, 0.5833, 0.25, 0.5833, 0.3333, 0.5833, 0.4167, 0.5, 0.4167, 0.5, 0.3333, 0.5833, 0.5833, 0.5833, 0.6667, 0.5, 0.6667, 0.5, 0.5833, 0.5417, 0.0, 0.5833, 0.08333, 0.5, 0.08333, 0.5833, 0.8333, 0.5833, 0.9167, 0.5, 0.9167, 0.5, 0.8333, 0.5833, 0.25, 0.5833, 0.3333, 0.5, 0.3333, 0.5, 0.25, 0.5833, 0.5, 0.5833, 0.5833, 0.5, 0.5833, 0.5, 0.5, 0.5833, 0.75, 0.5833, 0.8333, 0.5, 0.8333, 0.5, 0.75, 0.5833, 0.1667, 0.5833, 0.25, 0.5, 0.25, 0.5, 0.1667, 0.5833, 0.4167, 0.5833, 0.5, 0.5, 0.5, 0.5, 0.4167, 0.5833, 0.6667, 0.5833, 0.75, 0.5, 0.75, 0.5, 0.6667, 0.5833, 0.08333, 0.5833, 0.1667, 0.5, 0.1667, 0.5, 0.08333, 0.5833, 0.9167, 0.5417, 1.0, 0.5, 0.9167, 0.5, 0.4167, 0.5, 0.5, 0.4167, 0.5, 0.4167, 0.4167, 0.5, 0.6667, 0.5, 0.75, 0.4167, 0.75, 0.4167, 0.6667, 0.5, 0.08333, 0.5, 0.1667, 0.4167, 0.1667, 0.4167, 0.08333, 0.5, 0.9167, 0.4583, 1.0, 0.4167, 0.9167, 0.5, 0.3333, 0.5, 0.4167, 0.4167, 0.4167, 0.4167, 0.3333, 0.5, 0.5833, 0.5, 0.6667, 0.4167, 0.6667, 0.4167, 0.5833, 0.4583, 0.0, 0.5, 0.08333, 0.4167, 0.08333, 0.5, 0.8333, 0.5, 0.9167, 0.4167, 0.9167, 0.4167, 0.8333, 0.5, 0.25, 0.5, 0.3333, 0.4167, 0.3333, 0.4167, 0.25, 0.5, 0.5, 0.5, 0.5833, 0.4167, 0.5833, 0.4167, 0.5, 0.5, 0.75, 0.5, 0.8333, 0.4167, 0.8333, 0.4167, 0.75, 0.5, 0.1667, 0.5, 0.25, 0.4167, 0.25, 0.4167, 0.1667, 0.4167, 0.25, 0.4167, 0.3333, 0.3333, 0.3333, 0.3333, 0.25, 0.4167, 0.5, 0.4167, 0.5833, 0.3333, 0.5833, 0.3333, 0.5, 0.4167, 0.75, 0.4167, 0.8333, 0.3333, 0.8333, 0.3333, 0.75, 0.4167, 0.1667, 0.4167, 0.25, 0.3333, 0.25, 0.3333, 0.1667, 0.4167, 0.4167, 0.4167, 0.5, 0.3333, 0.5, 0.3333, 0.4167, 0.4167, 0.6667, 0.4167, 0.75, 0.3333, 0.75, 0.3333, 0.6667, 0.4167, 0.08333, 0.4167, 0.1667, 0.3333, 0.1667, 0.3333, 0.08333, 0.4167, 0.9167, 0.375, 1.0, 0.3333, 0.9167, 0.4167, 0.3333, 0.4167, 0.4167, 0.3333, 0.4167, 0.3333, 0.3333, 0.4167, 0.5833, 0.4167, 0.6667, 0.3333, 0.6667, 0.3333, 0.5833, 0.375, 0.0, 0.4167, 0.08333, 0.3333, 0.08333, 0.4167, 0.8333, 0.4167, 0.9167, 0.3333, 0.9167, 0.3333, 0.8333, 0.3333, 0.9167, 0.2917, 1.0, 0.25, 0.9167, 0.3333, 0.3333, 0.3333, 0.4167, 0.25, 0.4167, 0.25, 0.3333, 0.3333, 0.5833, 0.3333, 0.6667, 0.25, 0.6667, 0.25, 0.5833, 0.2917, 0.0, 0.3333, 0.08333, 0.25, 0.08333, 0.3333, 0.8333, 0.3333, 0.9167, 0.25, 0.9167, 0.25, 0.8333, 0.3333, 0.25, 0.3333, 0.3333, 0.25, 0.3333, 0.25, 0.25, 0.3333, 0.5, 0.3333, 0.5833, 0.25, 0.5833, 0.25, 0.5, 0.3333, 0.75, 0.3333, 0.8333, 0.25, 0.8333, 0.25, 0.75, 0.3333, 0.1667, 0.3333, 0.25, 0.25, 0.25, 0.25, 0.1667, 0.3333, 0.4167, 0.3333, 0.5, 0.25, 0.5, 0.25, 0.4167, 0.3333, 0.6667, 0.3333, 0.75, 0.25, 0.75, 0.25, 0.6667, 0.3333, 0.08333, 0.3333, 0.1667, 0.25, 0.1667, 0.25, 0.08333, 0.25, 0.1667, 0.25, 0.25, 0.1667, 0.25, 0.1667, 0.1667, 0.25, 0.4167, 0.25, 0.5, 0.1667, 0.5, 0.1667, 0.4167, 0.25, 0.6667, 0.25, 0.75, 0.1667, 0.75, 0.1667, 0.6667, 0.25, 0.08333, 0.25, 0.1667, 0.1667, 0.1667, 0.1667, 0.08333, 0.25, 0.9167, 0.2083, 1.0, 0.1667, 0.9167, 0.25, 0.3333, 0.25, 0.4167, 0.1667, 0.4167, 0.1667, 0.3333, 0.25, 0.5833, 0.25, 0.6667, 0.1667, 0.6667, 0.1667, 0.5833, 0.2083, 0.0, 0.25, 0.08333, 0.1667, 0.08333, 0.25, 0.8333, 0.25, 0.9167, 0.1667, 0.9167, 0.1667, 0.8333, 0.25, 0.25, 0.25, 0.3333, 0.1667, 0.3333, 0.1667, 0.25, 0.25, 0.5, 0.25, 0.5833, 0.1667, 0.5833, 0.1667, 0.5, 0.25, 0.75, 0.25, 0.8333, 0.1667, 0.8333, 0.1667, 0.75, 0.1667, 0.8333, 0.1667, 0.9167, 0.08333, 0.9167, 0.08333, 0.8333, 0.1667, 0.25, 0.1667, 0.3333, 0.08333, 0.3333, 0.08333, 0.25, 0.1667, 0.5, 0.1667, 0.5833, 0.08333, 0.5833, 0.08333, 0.5, 0.1667, 0.75, 0.1667, 0.8333, 0.08333, 0.8333, 0.08333, 0.75, 0.1667, 0.1667, 0.1667, 0.25, 0.08333, 0.25, 0.08333, 0.1667, 0.1667, 0.4167, 0.1667, 0.5, 0.08333, 0.5, 0.08333, 0.4167, 0.1667, 0.6667, 0.1667, 0.75, 0.08333, 0.75, 0.08333, 0.6667, 0.1667, 0.08333, 0.1667, 0.1667, 0.08333, 0.1667, 0.08333, 0.08333, 0.1667, 0.9167, 0.125, 1.0, 0.08333, 0.9167, 0.1667, 0.3333, 0.1667, 0.4167, 0.08333, 0.4167, 0.08333, 0.3333, 0.1667, 0.5833, 0.1667, 0.6667, 0.08333, 0.6667, 0.08333, 0.5833, 0.125, 0.0, 0.1667, 0.08333, 0.08333, 0.08333, 0.08333, 0.08333, 0.08333, 0.1667, 0.0, 0.1667, 0.0, 0.08333, 0.08333, 0.9167, 0.04167, 1.0, 0.0, 0.9167, 0.08333, 0.3333, 0.08333, 0.4167, 0.0, 0.4167, 0.0, 0.3333, 0.08333, 0.5833, 0.08333, 0.6667, 0.0, 0.6667, 0.0, 0.5833, 0.04167, 0.0, 0.08333, 0.08333, 0.0, 0.08333, 0.08333, 0.8333, 0.08333, 0.9167, 0.0, 0.9167, 0.0, 0.8333, 0.08333, 0.25, 0.08333, 0.3333, 0.0, 0.3333, 0.0, 0.25, 0.08333, 0.5, 0.08333, 0.5833, 0.0, 0.5833, 0.0, 0.5, 0.08333, 0.75, 0.08333, 0.8333, 0.0, 0.8333, 0.0, 0.75, 0.08333, 0.1667, 0.08333, 0.25, 0.0, 0.25, 0.0, 0.1667, 0.08333, 0.4167, 0.08333, 0.5, 0.0, 0.5, 0.0, 0.4167, 0.08333, 0.6667, 0.08333, 0.75, 0.0, 0.75, 0.0, 0.6667, 1.0, 0.75, 1.0, 0.8333, 0.9167, 0.8333, 0.9167, 0.75, 1.0, 0.1667, 1.0, 0.25, 0.9167, 0.25, 0.9167, 0.1667, 1.0, 0.4167, 1.0, 0.5, 0.9167, 0.5, 0.9167, 0.4167, 1.0, 0.6667, 1.0, 0.75, 0.9167, 0.75, 0.9167, 0.6667, 1.0, 0.08333, 1.0, 0.1667, 0.9167, 0.1667, 0.9167, 0.08333, 1.0, 0.9167, 0.9583, 1.0, 0.9167, 0.9167, 1.0, 0.3333, 1.0, 0.4167, 0.9167, 0.4167, 0.9167, 0.3333, 1.0, 0.5833, 1.0, 0.6667, 0.9167, 0.6667, 0.9167, 0.5833, 0.9583, 0.0, 1.0, 0.08333, 0.9167, 0.08333, 1.0, 0.8333, 1.0, 0.9167, 0.9167, 0.9167, 0.9167, 0.8333, 1.0, 0.25, 1.0, 0.3333, 0.9167, 0.3333, 0.9167, 0.25, 1.0, 0.5, 1.0, 0.5833, 0.9167, 0.5833, 0.9167, 0.5, 0.875, 0.0, 0.9167, 0.08333, 0.8333, 0.08333, 0.9167, 0.8333, 0.9167, 0.9167, 0.8333, 0.9167, 0.8333, 0.8333, 0.9167, 0.25, 0.9167, 0.3333, 0.8333, 0.3333, 0.8333, 0.25, 0.9167, 0.5, 0.9167, 0.5833, 0.8333, 0.5833, 0.8333, 0.5, 0.9167, 0.75, 0.9167, 0.8333, 0.8333, 0.8333, 0.8333, 0.75, 0.9167, 0.1667, 0.9167, 0.25, 0.8333, 0.25, 0.8333, 0.1667, 0.9167, 0.4167, 0.9167, 0.5, 0.8333, 0.5, 0.8333, 0.4167, 0.9167, 0.6667, 0.9167, 0.75, 0.8333, 0.75, 0.8333, 0.6667, 0.9167, 0.08333, 0.9167, 0.1667, 0.8333, 0.1667, 0.8333, 0.08333, 0.9167, 0.9167, 0.875, 1.0, 0.8333, 0.9167, 0.9167, 0.3333, 0.9167, 0.4167, 0.8333, 0.4167, 0.8333, 0.3333, 0.9167, 0.5833, 0.9167, 0.6667, 0.8333, 0.6667, 0.8333, 0.5833, 0.8333, 0.6667, 0.8333, 0.75, 0.75, 0.75, 0.75, 0.6667, 0.8333, 0.08333, 0.8333, 0.1667, 0.75, 0.1667, 0.75, 0.08333, 0.8333, 0.9167, 0.7917, 1.0, 0.75, 0.9167, 0.8333, 0.3333, 0.8333, 0.4167, 0.75, 0.4167, 0.75, 0.3333, 0.8333, 0.5833, 0.8333, 0.6667, 0.75, 0.6667, 0.75, 0.5833, 0.7917, 0.0, 0.8333, 0.08333, 0.75, 0.08333, 0.8333, 0.8333, 0.8333, 0.9167, 0.75, 0.9167, 0.75, 0.8333, 0.8333, 0.25, 0.8333, 0.3333, 0.75, 0.3333, 0.75, 0.25, 0.8333, 0.5, 0.8333, 0.5833, 0.75, 0.5833, 0.75, 0.5, 0.8333, 0.75, 0.8333, 0.8333, 0.75, 0.8333, 0.75, 0.75, 0.8333, 0.1667, 0.8333, 0.25, 0.75, 0.25, 0.75, 0.1667, 0.8333, 0.4167, 0.8333, 0.5, 0.75, 0.5, 0.75, 0.4167])
me_sphere.materials.append(mat_material_002)
me_sphere.update()

# ---- objects
ob_x = bpy.data.objects.new('Тело', me_cube)
ob_x_1 = bpy.data.objects.new('Голова', me_sphere_004)
ob_x_2 = bpy.data.objects.new('Плащ', me_circle_003)
ob_x_3 = bpy.data.objects.new('Пояс', me_cylinder_002)
ob_001 = bpy.data.objects.new('Стрела.001', me_cube_011)
ob_002 = bpy.data.objects.new('Стрела.002', me_cube_012)
ob_003 = bpy.data.objects.new('Стрела.003', me_cube_014)
ob_sphere = bpy.data.objects.new('Sphere', me_sphere)

# ---- transforms, parenting, visibility, modifiers, constraints
ob_x.location = (0.0, 0.4212, 0.4149)
ob_x.lock_rotations_4d = False
ob_x.empty_display_type = 'ARROWS'
ob_x.lineart.crease_threshold = 0.0
_vg = ob_x.vertex_groups.new(name='Spine3')
for _i, _w in zip([0, 1, 2, 3, 4, 5, 6, 7, 8, 11, 12, 13, 14, 15, 28, 29, 42, 43, 44, 45, 48, 49, 58, 59], [0.682, 0.1382, 0.6823, 0.1052, 0.6064, 0.7711, 0.6, 0.7799, 0.05698, 0.004243, 0.1954, 0.146, 0.5475, 0.5126, 0.0616, 0.06066, 0.682, 0.1382, 0.6823, 0.1052, 0.1954, 0.146, 0.0616, 0.06066]): _vg.add([_i], _w, 'REPLACE')
_vg = ob_x.vertex_groups.new(name='Spine2')
_vg = ob_x.vertex_groups.new(name='Spine1')
for _i, _w in zip([5, 7, 8, 9, 10, 11, 20, 21, 22, 23, 24, 25, 26, 27, 28, 29, 46, 47, 54, 55, 56, 57, 58, 59], [0.04871, 0.06193, 0.706, 0.1358, 0.1386, 0.758, 0.904, 0.8336, 0.8949, 0.8306, 0.9651, 0.9686, 0.9664, 0.9686, 0.02211, 0.08121, 0.1358, 0.1386, 0.8336, 0.8306, 0.9651, 0.9664, 0.02211, 0.08121]): _vg.add([_i], _w, 'REPLACE')
_vg = ob_x.vertex_groups.new(name='Head')
_vg = ob_x.vertex_groups.new(name='ShoulderL')
for _i, _w in zip([0, 2, 5, 7, 8, 9, 10, 11, 20, 21, 22, 23, 24, 25, 26, 27, 28, 29, 30, 31, 32, 33, 42, 44, 46, 47, 54, 55, 56, 57, 58, 59, 60, 61, 62, 63], [0.1517, 0.1201, 0.07523, 0.05365, 0.229, 0.8649, 0.8477, 0.2147, 0.08826, 0.1636, 0.08849, 0.1656, 0.0173, 0.00875, 0.01431, 0.005199, 0.8892, 0.8428, 0.9939, 0.9943, 0.9967, 0.9954, 0.1517, 0.1201, 0.8649, 0.8477, 0.1636, 0.1656, 0.0173, 0.01431, 0.8892, 0.8428, 0.9939, 0.9943, 0.9967, 0.9954]): _vg.add([_i], _w, 'REPLACE')
_vg = ob_x.vertex_groups.new(name='ArmL')
_vg = ob_x.vertex_groups.new(name='HandL')
for _i, _w in zip([34, 35, 36, 37, 64, 65, 66, 67], [0.994, 0.9931, 0.9943, 0.9933, 0.994, 0.9931, 0.9943, 0.9933]): _vg.add([_i], _w, 'REPLACE')
_vg = ob_x.vertex_groups.new(name='ShoulderR')
_vg = ob_x.vertex_groups.new(name='ArmR')
_vg = ob_x.vertex_groups.new(name='HandR')
_vg = ob_x.vertex_groups.new(name='HipL')
for _i, _w in zip([0, 1, 2, 3, 4, 5, 6, 7, 12, 13, 14, 15, 19, 38, 39, 40, 41, 42, 43, 44, 45, 48, 49, 53, 68, 69, 70, 71], [0.1817, 0.8404, 0.1882, 0.8784, 0.3637, 0.1042, 0.37, 0.1044, 0.7931, 0.8458, 0.4286, 0.4654, 0.03314, 0.9948, 0.991, 0.985, 0.9906, 0.1817, 0.8404, 0.1882, 0.8784, 0.7931, 0.8458, 0.03314, 0.9948, 0.991, 0.985, 0.9906]): _vg.add([_i], _w, 'REPLACE')
_vg = ob_x.vertex_groups.new(name='LegL')
for _i, _w in zip([16, 17, 18, 19, 50, 51, 52, 53], [0.994, 0.9973, 0.9899, 0.9582, 0.994, 0.9973, 0.9899, 0.9582]): _vg.add([_i], _w, 'REPLACE')
_vg = ob_x.vertex_groups.new(name='HipR')
_vg = ob_x.vertex_groups.new(name='LegR')
_m = ob_x.modifiers.new('Armature', 'ARMATURE')
ob_x_1.location = (0.0, 0.0, 6.383)
_vg = ob_x_1.vertex_groups.new(name='Spine3')
_vg = ob_x_1.vertex_groups.new(name='Spine2')
_vg = ob_x_1.vertex_groups.new(name='Spine1')
_vg = ob_x_1.vertex_groups.new(name='Head')
for _i, _w in zip([0, 1, 2, 3, 4, 5, 6, 7, 8, 9, 10, 11, 12, 13, 14, 15, 16, 17, 18, 19, 20, 21, 22, 23, 24, 25, 26, 27, 28, 29, 30, 31, 32, 33, 34, 35, 36, 37, 38, 39, 40, 41, 42, 43, 44, 45, 46, 47, 48, 49, 50, 51, 52, 53, 54, 55, 56, 57, 58, 59, 60, 61, 62, 63, 64, 65, 66, 67, 68, 69, 70, 71, 72, 73, 74, 75, 76, 77, 78, 79, 80, 81, 82, 83, 84, 85, 86, 87, 88, 89, 90, 91, 92, 93, 94, 95, 96, 97, 98, 99, 100, 101, 102, 103, 104, 105, 106, 107, 108, 109, 110, 111, 112, 113, 114, 115, 116, 117, 118, 119, 120, 121, 122, 123, 124, 125, 126, 127], [1.0, 1.0, 1.0, 1.0, 1.0, 1.0, 1.0, 1.0, 1.0, 1.0, 1.0, 1.0, 1.0, 1.0, 1.0, 1.0, 1.0, 1.0, 1.0, 1.0, 1.0, 1.0, 1.0, 1.0, 1.0, 1.0, 1.0, 1.0, 1.0, 1.0, 1.0, 1.0, 1.0, 1.0, 1.0, 1.0, 1.0, 1.0, 1.0, 1.0, 1.0, 1.0, 1.0, 1.0, 1.0, 1.0, 1.0, 1.0, 1.0, 1.0, 1.0, 1.0, 1.0, 1.0, 1.0, 1.0, 1.0, 1.0, 1.0, 1.0, 1.0, 1.0, 1.0, 1.0, 1.0, 1.0, 1.0, 1.0, 1.0, 1.0, 1.0, 1.0, 1.0, 1.0, 1.0, 1.0, 1.0, 1.0, 1.0, 1.0, 1.0, 1.0, 1.0, 1.0, 1.0, 1.0, 1.0, 1.0, 1.0, 1.0, 1.0, 1.0, 1.0, 1.0, 1.0, 1.0, 1.0, 1.0, 1.0, 1.0, 1.0, 1.0, 1.0, 1.0, 1.0, 1.0, 1.0, 1.0, 1.0, 1.0, 1.0, 1.0, 1.0, 1.0, 1.0, 1.0, 1.0, 1.0, 1.0, 1.0, 1.0, 1.0, 1.0, 1.0, 1.0, 1.0, 1.0, 1.0]): _vg.add([_i], _w, 'REPLACE')
_vg = ob_x_1.vertex_groups.new(name='ShoulderL')
_vg = ob_x_1.vertex_groups.new(name='ArmL')
_vg = ob_x_1.vertex_groups.new(name='HandL')
_vg = ob_x_1.vertex_groups.new(name='ShoulderR')
_vg = ob_x_1.vertex_groups.new(name='ArmR')
_vg = ob_x_1.vertex_groups.new(name='HandR')
_vg = ob_x_1.vertex_groups.new(name='HipL')
_vg = ob_x_1.vertex_groups.new(name='LegL')
_vg = ob_x_1.vertex_groups.new(name='HipR')
_vg = ob_x_1.vertex_groups.new(name='LegR')
_m = ob_x_1.modifiers.new('Armature', 'ARMATURE')
_m = ob_x_1.modifiers.new('Solidify', 'SOLIDIFY')
_m.thickness = 0.07
ob_x_2.location = (0.0, 0.0, 3.776)
ob_x_2.scale = (1.081, 1.081, 1.081)
_vg = ob_x_2.vertex_groups.new(name='Spine3')
_vg = ob_x_2.vertex_groups.new(name='Spine2')
for _i, _w in zip([0, 1, 5, 6, 7, 8, 9, 10, 11, 12, 13, 14, 15, 22, 23, 30, 31, 32, 33, 34, 35, 36, 40, 41, 42, 43, 44, 48, 49, 50, 51, 52, 53, 54, 55, 56, 63, 70, 71, 72, 73, 74, 75, 79, 80], [0.04837, 0.008487, 0.02826, 0.05815, 0.07518, 0.3057, 0.13, 0.05188, 0.001668, 0.1023, 0.2619, 0.5805, 0.6562, 0.03222, 0.05795, 0.01917, 0.05117, 0.05203, 0.06806, 0.08537, 0.0138, 0.002463, 0.01584, 0.03407, 0.04725, 0.04837, 0.008487, 0.02826, 0.05815, 0.3057, 0.13, 0.05188, 0.001668, 0.1023, 0.2619, 0.5805, 0.03222, 0.01917, 0.05203, 0.06806, 0.08537, 0.0138, 0.002463, 0.01584, 0.03407]): _vg.add([_i], _w, 'REPLACE')
_vg = ob_x_2.vertex_groups.new(name='Spine1')
for _i, _w in zip([0, 1, 2, 3, 4, 5, 6, 7, 8, 9, 10, 11, 12, 13, 14, 15, 33, 34, 35, 36, 37, 38, 39, 40, 41, 42, 43, 44, 45, 46, 47, 48, 49, 50, 51, 52, 53, 54, 55, 56, 72, 73, 74, 75, 76, 77, 78, 79, 80], [0.7049, 0.7536, 0.77, 0.7754, 0.7781, 0.7821, 0.7858, 0.7684, 0.07402, 0.0453, 0.07035, 0.04173, 0.04042, 0.05637, 0.0572, 0.06826, 0.004605, 0.02412, 0.5524, 0.5431, 0.5452, 0.5411, 0.5444, 0.5528, 0.5592, 0.5791, 0.7049, 0.7536, 0.77, 0.7754, 0.7781, 0.7821, 0.7858, 0.07402, 0.0453, 0.07035, 0.04173, 0.04042, 0.05637, 0.0572, 0.004605, 0.02412, 0.5524, 0.5431, 0.5452, 0.5411, 0.5444, 0.5528, 0.5592]): _vg.add([_i], _w, 'REPLACE')
_vg = ob_x_2.vertex_groups.new(name='Head')
for _i, _w in zip([0, 1, 2, 3, 4, 5, 6, 7, 35, 36, 37, 38, 39, 40, 41, 42, 43, 44, 45, 46, 47, 48, 49, 74, 75, 76, 77, 78, 79, 80], [0.1078, 0.09716, 0.09619, 0.09127, 0.08978, 0.09034, 0.09073, 0.09716, 0.3151, 0.3375, 0.3525, 0.3639, 0.3631, 0.3559, 0.3485, 0.3228, 0.1078, 0.09716, 0.09619, 0.09127, 0.08978, 0.09034, 0.09073, 0.3151, 0.3375, 0.3525, 0.3639, 0.3631, 0.3559, 0.3485]): _vg.add([_i], _w, 'REPLACE')
_vg = ob_x_2.vertex_groups.new(name='ShoulderL')
for _i, _w in zip([0, 1, 2, 3, 4, 5, 6, 7, 8, 9, 10, 11, 12, 13, 14, 15, 16, 17, 18, 19, 20, 21, 22, 23, 24, 25, 26, 27, 28, 29, 30, 31, 32, 33, 34, 35, 36, 37, 38, 39, 40, 41, 42, 43, 44, 45, 46, 47, 48, 49, 50, 51, 52, 53, 54, 55, 56, 57, 58, 59, 60, 61, 62, 63, 64, 65, 66, 67, 68, 69, 70, 71, 72, 73, 74, 75, 76, 77, 78, 79, 80], [0.138, 0.1199, 0.1156, 0.1161, 0.1055, 0.0845, 0.06054, 0.05338, 0.6093, 0.8225, 0.8635, 0.9188, 0.8287, 0.6416, 0.3127, 0.219, 0.02838, 0.03396, 0.05551, 0.05559, 0.06267, 0.0851, 0.05519, 0.05045, 0.02035, 0.02314, 0.02566, 0.04393, 0.0506, 0.06529, 0.04832, 0.04829, 0.8513, 0.8085, 0.7837, 0.1005, 0.09286, 0.0839, 0.07746, 0.06816, 0.05549, 0.04347, 0.04109, 0.138, 0.1199, 0.1156, 0.1161, 0.1055, 0.0845, 0.06054, 0.6093, 0.8225, 0.8635, 0.9188, 0.8287, 0.6416, 0.3127, 0.02838, 0.03396, 0.05551, 0.05559, 0.06267, 0.0851, 0.05519, 0.02035, 0.02314, 0.02566, 0.04393, 0.0506, 0.06529, 0.04832, 0.8513, 0.8085, 0.7837, 0.1005, 0.09286, 0.0839, 0.07746, 0.06816, 0.05549, 0.04347]): _vg.add([_i], _w, 'REPLACE')
_vg = ob_x_2.vertex_groups.new(name='ArmL')
_vg = ob_x_2.vertex_groups.new(name='HandL')
_vg = ob_x_2.vertex_groups.new(name='ShoulderR')
_vg = ob_x_2.vertex_groups.new(name='ArmR')
_vg = ob_x_2.vertex_groups.new(name='HandR')
_vg = ob_x_2.vertex_groups.new(name='HipL')
for _i, _w in zip([13, 14, 15, 16, 17, 18, 19, 20, 21, 22, 23, 24, 25, 26, 27, 28, 29, 30, 31, 32, 33, 34, 55, 56, 57, 58, 59, 60, 61, 62, 63, 64, 65, 66, 67, 68, 69, 70, 71, 72, 73], [0.01027, 0.02229, 0.02485, 0.9514, 0.9513, 0.9416, 0.9287, 0.9033, 0.8435, 0.784, 0.598, 0.9569, 0.9567, 0.956, 0.9358, 0.9105, 0.8625, 0.783, 0.6309, 0.07025, 0.09154, 0.08522, 0.01027, 0.02229, 0.9514, 0.9513, 0.9416, 0.9287, 0.9033, 0.8435, 0.784, 0.9569, 0.9567, 0.956, 0.9358, 0.9105, 0.8625, 0.783, 0.07025, 0.09154, 0.08522]): _vg.add([_i], _w, 'REPLACE')
_vg = ob_x_2.vertex_groups.new(name='LegL')
_vg = ob_x_2.vertex_groups.new(name='HipR')
for _i, _w in zip([21, 22, 23, 28, 29, 30, 31, 62, 63, 68, 69, 70], [0.04305, 0.1149, 0.2869, 0.002151, 0.04967, 0.1292, 0.2628, 0.04305, 0.1149, 0.002151, 0.04967, 0.1292]): _vg.add([_i], _w, 'REPLACE')
_vg = ob_x_2.vertex_groups.new(name='LegR')
_m = ob_x_2.modifiers.new('Armature', 'ARMATURE')
_m = ob_x_2.modifiers.new('Solidify', 'SOLIDIFY')
_m.thickness = 0.015
ob_x_3.location = (0.0, -0.128, 1.393)
ob_x_3.scale = (1.17, 1.17, 1.17)
_vg = ob_x_3.vertex_groups.new(name='Spine3')
for _i, _w in zip([0, 1, 2, 3, 4, 5, 6, 7, 8, 9, 10, 11, 12, 13, 14, 15, 16, 17, 18, 19, 20, 21, 22, 23, 24, 25, 26, 27, 28, 29, 30, 31, 32, 33, 34, 35, 36, 37, 38, 39, 40, 41, 42, 43, 44, 45, 46, 47], [0.2568, 0.3637, 0.5835, 0.5835, 0.5006, 0.5006, 0.5163, 0.5163, 0.3213, 0.3213, 0.3048, 0.3048, 0.2366, 0.2366, 0.1888, 0.1888, 0.1494, 0.1494, 0.1617, 0.1617, 0.1415, 0.1415, 0.1435, 0.135, 0.1798, 0.1798, 0.1623, 0.1623, 0.2318, 0.2318, 0.2031, 0.2031, 0.5163, 0.3213, 0.3048, 0.2366, 0.1888, 0.1888, 0.1494, 0.1494, 0.1617, 0.1415, 0.1435, 0.135, 0.1798, 0.1623, 0.2318, 0.2031]): _vg.add([_i], _w, 'REPLACE')
_vg = ob_x_3.vertex_groups.new(name='Spine2')
for _i, _w in zip([0, 1, 18, 19, 20, 21, 22, 23, 24, 25, 26, 27, 28, 29, 30, 31, 40, 41, 42, 43, 44, 45, 46, 47], [0.2953, 0.1417, 0.02321, 0.02321, 0.01606, 0.01606, 0.05523, 0.04702, 0.08872, 0.08872, 0.07104, 0.07104, 0.1701, 0.1701, 0.09446, 0.09446, 0.02321, 0.01606, 0.05523, 0.04702, 0.08872, 0.07104, 0.1701, 0.09446]): _vg.add([_i], _w, 'REPLACE')
_vg = ob_x_3.vertex_groups.new(name='Spine1')
_vg = ob_x_3.vertex_groups.new(name='Head')
_vg = ob_x_3.vertex_groups.new(name='ShoulderL')
_vg = ob_x_3.vertex_groups.new(name='ArmL')
_vg = ob_x_3.vertex_groups.new(name='HandL')
_vg = ob_x_3.vertex_groups.new(name='ShoulderR')
_vg = ob_x_3.vertex_groups.new(name='ArmR')
_vg = ob_x_3.vertex_groups.new(name='HandR')
_vg = ob_x_3.vertex_groups.new(name='HipL')
for _i, _w in zip([0, 1, 2, 3, 4, 5, 6, 7, 8, 9, 10, 11, 12, 13, 14, 15, 16, 17, 18, 19, 20, 21, 22, 23, 24, 25, 26, 27, 28, 29, 30, 31, 32, 33, 34, 35, 36, 37, 38, 39, 40, 41, 42, 43, 44, 45, 46, 47], [0.4479, 0.4946, 0.3966, 0.3966, 0.4816, 0.4816, 0.4647, 0.4647, 0.6631, 0.6631, 0.6777, 0.6777, 0.7474, 0.7474, 0.7917, 0.7917, 0.8328, 0.8328, 0.8017, 0.8017, 0.8255, 0.8255, 0.8012, 0.8165, 0.7315, 0.7315, 0.7666, 0.7666, 0.5981, 0.5981, 0.7024, 0.7024, 0.4647, 0.6631, 0.6777, 0.7474, 0.7917, 0.7917, 0.8328, 0.8328, 0.8017, 0.8255, 0.8012, 0.8165, 0.7315, 0.7666, 0.5981, 0.7024]): _vg.add([_i], _w, 'REPLACE')
_vg = ob_x_3.vertex_groups.new(name='LegL')
_vg = ob_x_3.vertex_groups.new(name='HipR')
_vg = ob_x_3.vertex_groups.new(name='LegR')
_m = ob_x_3.modifiers.new('Armature', 'ARMATURE')
ob_001.location = (0.0, -0.2561, 0.6181)
_vg = ob_001.vertex_groups.new(name='Spine3')
for _i, _w in zip([0, 1, 2, 3, 4, 5, 6, 7, 8, 9, 10, 11, 12, 13, 14, 15, 16, 17, 18, 19, 20, 21, 22, 23, 24, 25, 26, 27, 28, 29, 30, 31, 32, 33, 34, 35, 36, 37, 38, 39, 40, 41, 42, 43, 44, 45, 46, 47, 48, 49, 50, 51, 52, 53, 54, 55, 56, 57, 58, 59, 60, 61, 62, 63, 64], [0.4437, 0.4852, 0.4963, 0.4951, 0.4873, 0.4843, 0.4939, 0.4851, 0.4879, 0.4448, 0.4865, 0.488, 0.4923, 0.4447, 0.4777, 0.4914, 0.4869, 0.4447, 0.492, 0.4449, 0.4952, 0.4436, 0.4953, 0.5529, 0.5525, 0.552, 0.5528, 0.5533, 0.5537, 0.5544, 1.0, 0.4921, 0.4934, 0.4866, 0.4939, 0.4842, 0.4942, 0.4843, 0.4843, 1.0, 0.4943, 0.494, 0.4947, 0.486, 0.4944, 0.4946, 0.4854, 0.4857, 0.4851, 0.4881, 0.484, 0.4842, 0.4837, 0.4935, 0.4933, 0.4947, 0.4909, 0.4894, 0.49, 0.4806, 0.4854, 1.0, 0.4915, 0.4872, 0.4848]): _vg.add([_i], _w, 'REPLACE')
_vg = ob_001.vertex_groups.new(name='Spine2')
for _i, _w in zip([0, 1, 2, 3, 4, 5, 6, 7, 8, 9, 10, 11, 12, 13, 14, 15, 16, 17, 18, 19, 20, 21, 22, 31, 32, 33, 34, 35, 36, 37, 38, 40, 41, 42, 43, 44, 45, 46, 47, 48, 49, 50, 51, 52, 53, 54, 55, 56, 57, 58, 59, 60, 62, 63, 64], [0.04458, 0.04017, 0.03908, 0.03878, 0.03984, 0.04034, 0.03907, 0.04031, 0.03967, 0.045, 0.04115, 0.03988, 0.03932, 0.04565, 0.04114, 0.03957, 0.04005, 0.04514, 0.03973, 0.04465, 0.03898, 0.0444, 0.03888, 0.03981, 0.03945, 0.04004, 0.03948, 0.04073, 0.03935, 0.04079, 0.04076, 0.03923, 0.03932, 0.03894, 0.03987, 0.03898, 0.03896, 0.03996, 0.03992, 0.04025, 0.03986, 0.04037, 0.04037, 0.04037, 0.03907, 0.03909, 0.03892, 0.03929, 0.03969, 0.03962, 0.0408, 0.04021, 0.03943, 0.03979, 0.04031]): _vg.add([_i], _w, 'REPLACE')
_vg = ob_001.vertex_groups.new(name='Spine1')
_vg = ob_001.vertex_groups.new(name='Head')
_vg = ob_001.vertex_groups.new(name='ShoulderL')
_vg = ob_001.vertex_groups.new(name='ArmL')
_vg = ob_001.vertex_groups.new(name='HandL')
_vg = ob_001.vertex_groups.new(name='ShoulderR')
_vg = ob_001.vertex_groups.new(name='ArmR')
_vg = ob_001.vertex_groups.new(name='HandR')
_vg = ob_001.vertex_groups.new(name='HipL')
for _i, _w in zip([0, 1, 2, 3, 4, 5, 6, 7, 8, 9, 10, 11, 12, 13, 14, 15, 16, 17, 18, 19, 20, 21, 22, 23, 24, 25, 26, 27, 28, 29, 31, 32, 33, 34, 35, 36, 37, 38, 40, 41, 42, 43, 44, 45, 46, 47, 48, 49, 50, 51, 52, 53, 54, 55, 56, 57, 58, 59, 60, 62, 63, 64], [0.4314, 0.3893, 0.3791, 0.3796, 0.3865, 0.3903, 0.3812, 0.3893, 0.3873, 0.4298, 0.3876, 0.3866, 0.3825, 0.4294, 0.3967, 0.383, 0.3875, 0.4294, 0.3822, 0.43, 0.3802, 0.4317, 0.3801, 0.298, 0.2988, 0.2997, 0.2989, 0.2983, 0.2977, 0.2975, 0.3821, 0.3813, 0.3886, 0.3812, 0.39, 0.381, 0.3899, 0.3899, 0.3808, 0.381, 0.3806, 0.3893, 0.3808, 0.3807, 0.3898, 0.3896, 0.3894, 0.3865, 0.3906, 0.3903, 0.391, 0.3816, 0.3818, 0.3807, 0.3843, 0.3852, 0.3847, 0.3938, 0.3891, 0.3831, 0.3866, 0.3897]): _vg.add([_i], _w, 'REPLACE')
_vg = ob_001.vertex_groups.new(name='LegL')
for _i, _w in zip([23, 24, 25, 26, 27, 28, 29], [0.1491, 0.1488, 0.1483, 0.1483, 0.1484, 0.1486, 0.1481]): _vg.add([_i], _w, 'REPLACE')
_vg = ob_001.vertex_groups.new(name='HipR')
for _i, _w in zip([0, 1, 2, 3, 4, 5, 6, 7, 8, 9, 10, 11, 12, 13, 14, 15, 16, 17, 18, 19, 20, 21, 22, 31, 32, 33, 34, 35, 36, 37, 38, 40, 41, 42, 43, 44, 45, 46, 47, 48, 49, 50, 51, 52, 53, 54, 55, 56, 57, 58, 59, 60, 62, 63, 64], [0.06695, 0.06747, 0.06713, 0.06798, 0.06747, 0.06749, 0.06734, 0.06754, 0.06728, 0.06714, 0.06761, 0.06754, 0.06748, 0.06735, 0.06755, 0.06768, 0.06759, 0.06761, 0.06788, 0.06718, 0.06718, 0.06692, 0.06717, 0.06782, 0.06752, 0.06726, 0.06726, 0.06778, 0.06728, 0.06777, 0.06776, 0.0673, 0.06739, 0.06726, 0.06715, 0.06729, 0.06728, 0.06723, 0.06719, 0.06757, 0.06754, 0.06751, 0.06756, 0.06746, 0.06743, 0.06739, 0.06728, 0.06743, 0.06753, 0.06752, 0.06756, 0.06757, 0.06752, 0.06737, 0.06752]): _vg.add([_i], _w, 'REPLACE')
_vg = ob_001.vertex_groups.new(name='LegR')
_m = ob_001.modifiers.new('Armature', 'ARMATURE')
ob_002.location = (0.0, -0.128, 1.393)
_vg = ob_002.vertex_groups.new(name='Spine3')
for _i, _w in zip([0, 1, 2, 3, 4, 5, 6, 7, 8, 9, 10, 11, 12, 13, 14, 15, 16, 17, 18, 19, 20, 21, 22, 23, 24, 25, 26, 27, 28, 29, 31, 32, 33, 34, 35, 36, 37, 38, 39, 40, 41, 42, 43, 44, 45, 46, 47, 48, 49, 50, 51, 52, 53, 54, 55, 56, 57, 58, 59, 60, 62, 63, 64], [0.5878, 0.6243, 0.6322, 0.6321, 0.6261, 0.6243, 0.632, 0.6259, 0.6258, 0.5885, 0.6248, 0.624, 0.6309, 0.5873, 0.6178, 0.6305, 0.6268, 0.5865, 0.6305, 0.5857, 0.6309, 0.5856, 0.6316, 0.3348, 0.3349, 0.3348, 0.3351, 0.3352, 0.3349, 0.3373, 0.6305, 0.6306, 0.6233, 0.6303, 0.6231, 0.6305, 0.6232, 0.6232, 1.0, 0.6306, 0.6306, 0.6316, 0.6238, 0.6317, 0.6317, 0.6239, 0.6238, 0.6241, 0.6242, 0.6258, 0.6241, 0.6233, 0.6315, 0.6314, 0.6315, 0.6279, 0.6271, 0.6279, 0.6206, 0.6264, 0.6303, 0.6261, 0.6253]): _vg.add([_i], _w, 'REPLACE')
_vg = ob_002.vertex_groups.new(name='Spine2')
for _i, _w in zip([0, 1, 2, 3, 4, 5, 6, 7, 8, 9, 10, 11, 12, 13, 14, 15, 16, 17, 18, 19, 20, 21, 22, 31, 32, 33, 34, 35, 36, 37, 38, 40, 41, 42, 43, 44, 45, 46, 47, 48, 49, 50, 51, 52, 53, 54, 55, 56, 57, 58, 59, 60, 62, 63, 64], [0.06026, 0.05923, 0.05823, 0.05818, 0.06082, 0.05898, 0.0583, 0.05895, 0.05852, 0.06054, 0.05867, 0.05904, 0.05853, 0.06092, 0.05941, 0.05866, 0.05888, 0.06062, 0.05852, 0.06035, 0.05839, 0.06017, 0.05832, 0.05849, 0.05843, 0.05879, 0.05836, 0.05883, 0.05839, 0.05881, 0.05878, 0.0584, 0.05841, 0.05829, 0.05862, 0.05828, 0.05829, 0.05862, 0.05867, 0.05904, 0.05903, 0.05895, 0.05896, 0.05895, 0.05826, 0.05827, 0.0583, 0.0584, 0.05883, 0.05877, 0.05925, 0.05895, 0.05862, 0.06108, 0.05901]): _vg.add([_i], _w, 'REPLACE')
_vg = ob_002.vertex_groups.new(name='Spine1')
_vg.add([30], 1.0, 'REPLACE')
_vg = ob_002.vertex_groups.new(name='Head')
_vg = ob_002.vertex_groups.new(name='ShoulderL')
_vg = ob_002.vertex_groups.new(name='ArmL')
_vg = ob_002.vertex_groups.new(name='HandL')
_vg = ob_002.vertex_groups.new(name='ShoulderR')
_vg = ob_002.vertex_groups.new(name='ArmR')
_vg = ob_002.vertex_groups.new(name='HandR')
_vg = ob_002.vertex_groups.new(name='HipL')
for _i, _w in zip([23, 24, 25, 26, 27, 28, 29], [0.04662, 0.047, 0.0466, 0.04651, 0.04646, 0.04643, 0.04626]): _vg.add([_i], _w, 'REPLACE')
_vg = ob_002.vertex_groups.new(name='LegL')
_vg = ob_002.vertex_groups.new(name='HipR')
for _i, _w in zip([0, 1, 2, 3, 4, 5, 6, 7, 8, 9, 10, 11, 12, 13, 14, 15, 16, 17, 18, 19, 20, 21, 22, 23, 24, 25, 26, 27, 28, 29, 31, 32, 33, 34, 35, 36, 37, 38, 40, 41, 42, 43, 44, 45, 46, 47, 48, 49, 50, 51, 52, 53, 54, 55, 56, 57, 58, 59, 60, 61, 62, 63, 64], [0.3285, 0.2895, 0.2817, 0.2822, 0.286, 0.2897, 0.2823, 0.288, 0.2887, 0.3273, 0.2889, 0.2901, 0.2831, 0.3281, 0.2964, 0.2832, 0.2871, 0.3293, 0.2833, 0.3305, 0.283, 0.3307, 0.2826, 0.4641, 0.4644, 0.4651, 0.4647, 0.4646, 0.4647, 0.463, 0.2833, 0.2833, 0.2909, 0.2833, 0.291, 0.2833, 0.291, 0.2908, 0.2832, 0.2833, 0.2826, 0.2909, 0.2826, 0.2826, 0.2908, 0.2908, 0.29, 0.2898, 0.2881, 0.29, 0.2909, 0.2829, 0.283, 0.2828, 0.2866, 0.2869, 0.2861, 0.2935, 0.2875, 1.0, 0.2836, 0.2858, 0.2886]): _vg.add([_i], _w, 'REPLACE')
_vg = ob_002.vertex_groups.new(name='LegR')
for _i, _w in zip([23, 24, 25, 26, 27, 28, 29], [0.1527, 0.1522, 0.1518, 0.1519, 0.152, 0.1522, 0.1516]): _vg.add([_i], _w, 'REPLACE')
_m = ob_002.modifiers.new('Armature', 'ARMATURE')
ob_003.location = (0.0, -0.128, 1.393)
_vg = ob_003.vertex_groups.new(name='Spine3')
for _i, _w in zip([0, 1, 2, 3, 4, 5, 6, 7, 8, 9, 10, 11, 12, 13, 14, 15, 16, 17, 18, 19, 20, 21, 22, 23, 24, 25, 26, 27, 28, 29, 30, 31, 32, 33, 34, 35, 36, 37, 38, 40, 41, 42, 43, 44, 45, 46, 47, 48, 49, 50, 51, 52, 53, 54, 55, 56, 57, 58, 59, 60, 62, 63, 64], [0.5413, 0.6083, 0.6168, 0.6174, 0.6045, 0.6039, 0.6161, 0.6039, 0.6061, 0.5412, 0.605, 0.606, 0.6147, 0.5406, 0.5983, 0.615, 0.6039, 0.5402, 0.6148, 0.5397, 0.6151, 0.5397, 0.6157, 0.347, 0.3471, 0.347, 0.3474, 0.3474, 0.347, 0.3497, 1.0, 0.6146, 0.6146, 0.6021, 0.6141, 0.602, 0.6144, 0.6021, 0.6023, 0.6146, 0.6146, 0.6158, 0.6027, 0.6158, 0.6158, 0.6028, 0.6028, 0.6063, 0.6063, 0.6038, 0.6025, 0.6039, 0.6153, 0.6151, 0.6154, 0.6101, 0.6099, 0.6108, 0.5998, 0.612, 0.6137, 0.6016, 0.6039]): _vg.add([_i], _w, 'REPLACE')
_vg = ob_003.vertex_groups.new(name='Spine2')
for _i, _w in zip([0, 1, 2, 3, 4, 5, 6, 7, 8, 9, 10, 11, 12, 13, 14, 15, 16, 17, 18, 19, 20, 21, 22, 31, 32, 33, 34, 35, 36, 37, 38, 40, 41, 42, 43, 44, 45, 46, 47, 48, 49, 50, 51, 52, 53, 54, 55, 56, 57, 58, 59, 60, 62, 63, 64], [0.07909, 0.07036, 0.06881, 0.06885, 0.07196, 0.07101, 0.06906, 0.07096, 0.07034, 0.07941, 0.07041, 0.07064, 0.06938, 0.07992, 0.07168, 0.06931, 0.07091, 0.07979, 0.0692, 0.07936, 0.06913, 0.07905, 0.06906, 0.06921, 0.06918, 0.07089, 0.06918, 0.07092, 0.06917, 0.0709, 0.0708, 0.06917, 0.06917, 0.06906, 0.07078, 0.06907, 0.06906, 0.07079, 0.07077, 0.07057, 0.0706, 0.07097, 0.07105, 0.071, 0.06913, 0.06916, 0.0691, 0.0698, 0.07008, 0.06995, 0.07147, 0.06975, 0.06954, 0.07121, 0.07101]): _vg.add([_i], _w, 'REPLACE')
_vg = ob_003.vertex_groups.new(name='Spine1')
_vg.add([39], 1.0, 'REPLACE')
_vg = ob_003.vertex_groups.new(name='Head')
_vg = ob_003.vertex_groups.new(name='ShoulderL')
_vg = ob_003.vertex_groups.new(name='ArmL')
_vg = ob_003.vertex_groups.new(name='HandL')
_vg = ob_003.vertex_groups.new(name='ShoulderR')
_vg = ob_003.vertex_groups.new(name='ArmR')
_vg = ob_003.vertex_groups.new(name='HandR')
_vg = ob_003.vertex_groups.new(name='HipL')
for _i, _w in zip([0, 1, 2, 3, 4, 5, 6, 7, 8, 9, 10, 11, 12, 13, 14, 15, 16, 17, 18, 19, 20, 21, 22, 23, 24, 25, 26, 27, 28, 29, 31, 32, 33, 34, 35, 36, 37, 38, 40, 41, 42, 43, 44, 45, 46, 47, 48, 49, 50, 51, 52, 53, 54, 55, 56, 57, 58, 59, 60, 62, 63, 64], [0.07867, 0.07089, 0.0699, 0.06967, 0.07122, 0.07154, 0.06983, 0.07155, 0.07094, 0.07922, 0.07115, 0.07126, 0.0701, 0.0789, 0.07226, 0.07025, 0.07153, 0.07867, 0.07013, 0.07848, 0.07003, 0.0784, 0.06989, 0.2991, 0.2999, 0.3006, 0.2998, 0.2993, 0.2988, 0.2984, 0.07015, 0.07013, 0.07149, 0.07035, 0.07154, 0.0702, 0.07151, 0.07143, 0.07011, 0.07012, 0.06986, 0.07134, 0.06985, 0.06986, 0.07132, 0.07132, 0.07126, 0.07122, 0.07156, 0.07173, 0.07154, 0.06989, 0.06991, 0.06991, 0.07049, 0.07075, 0.07062, 0.07207, 0.07059, 0.07024, 0.07176, 0.07154]): _vg.add([_i], _w, 'REPLACE')
_vg = ob_003.vertex_groups.new(name='LegL')
_vg = ob_003.vertex_groups.new(name='HipR')
for _i, _w in zip([0, 1, 2, 3, 4, 5, 6, 7, 8, 9, 10, 11, 12, 13, 14, 15, 16, 17, 18, 19, 20, 21, 22, 23, 24, 25, 26, 27, 28, 29, 31, 32, 33, 34, 35, 36, 37, 38, 40, 41, 42, 43, 44, 45, 46, 47, 48, 49, 50, 51, 52, 53, 54, 55, 56, 57, 58, 59, 60, 61, 62, 63, 64], [0.2897, 0.2365, 0.2301, 0.23, 0.2385, 0.2398, 0.231, 0.2398, 0.2389, 0.2889, 0.2391, 0.2383, 0.2318, 0.2893, 0.2442, 0.2313, 0.2398, 0.2901, 0.2316, 0.2911, 0.2315, 0.2916, 0.2312, 0.2136, 0.2132, 0.2129, 0.2133, 0.2138, 0.2144, 0.2127, 0.2318, 0.2318, 0.2417, 0.2321, 0.2417, 0.2319, 0.2417, 0.2415, 0.2319, 0.2319, 0.2312, 0.2416, 0.2312, 0.2312, 0.2415, 0.2415, 0.238, 0.2381, 0.2399, 0.241, 0.2398, 0.2316, 0.2318, 0.2314, 0.2358, 0.2353, 0.2346, 0.2431, 0.2336, 1.0, 0.2324, 0.2419, 0.2398]): _vg.add([_i], _w, 'REPLACE')
_vg = ob_003.vertex_groups.new(name='LegR')
for _i, _w in zip([23, 24, 25, 26, 27, 28, 29], [0.1403, 0.1398, 0.1394, 0.1395, 0.1396, 0.1398, 0.1392]): _vg.add([_i], _w, 'REPLACE')
_m = ob_003.modifiers.new('Armature', 'ARMATURE')
ob_sphere.location = (0.002254, 0.01927, 4.412)
ob_sphere.scale = (0.9342, 0.9342, 0.9342)
ob_sphere.hide_render = True

# ---- collection membership
col_collection.objects.link(ob_x)
col_collection.objects.link(ob_x_1)
col_collection.objects.link(ob_x_2)
col_collection.objects.link(ob_x_3)
col_collection.objects.link(ob_001)
col_collection.objects.link(ob_002)
col_collection.objects.link(ob_003)
col_collection.objects.link(ob_sphere)

# ---- scene / render settings (as saved in the file)
scene.frame_start = 1; scene.frame_end = 250; scene.frame_set(0)
scene.render.engine = 'BLENDER_EEVEE_NEXT'
scene.cycles.sampling_pattern = 'TABULATED_SOBOL'
scene.cycles.use_light_tree = False
scene.view_settings.view_transform = 'Filmic'
bpy.context.view_layer.update()

# ---- added for rendering (the .blend has no active camera and no usable light): camera, sun
cam_auto = bpy.data.cameras.new('AutoCamera')
cam_auto.lens = 50.0
cam_auto.sensor_width = 36.0
cam_auto.clip_end = 1000.0
ob_auto_camera = bpy.data.objects.new('AutoCamera', cam_auto)
scene.collection.objects.link(ob_auto_camera)
ob_auto_camera.location = (6.39684, -7.79568, 7.59121)
ob_auto_camera.rotation_euler = (1.09748, -7.21219e-08, 0.694738)
scene.camera = ob_auto_camera
light_auto_sun = bpy.data.lights.new('AutoSun', 'SUN')
light_auto_sun.energy = 3.0
light_auto_sun.angle = 0.0523599
ob_auto_sun = bpy.data.objects.new('AutoSun', light_auto_sun)
scene.collection.objects.link(ob_auto_sun)
ob_auto_sun.rotation_euler = (0.872665, 0.174533, 0.523599)
bpy.context.view_layer.update()
